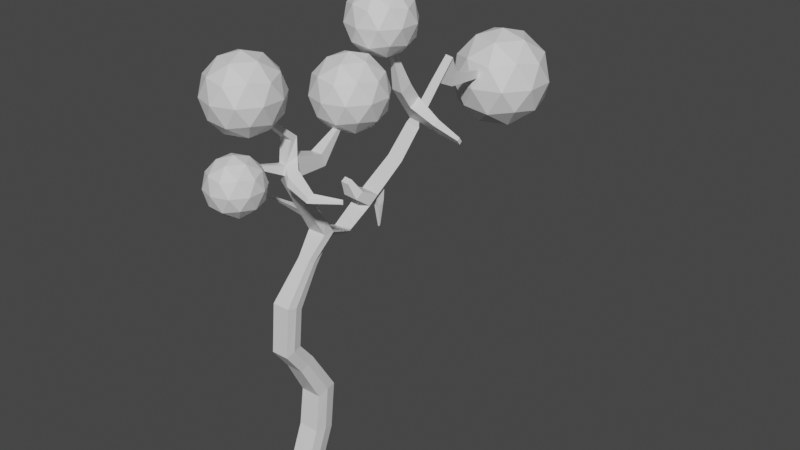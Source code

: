 # Source: tree1.blend  (saved by Blender 2.80.75; exported with 4.5.12 LTS)
import bpy
from mathutils import Matrix  # noqa: F401  (used for matrix-valued properties, if any)

bpy.ops.wm.read_factory_settings(use_empty=True)
scene = bpy.context.scene
scene.name = 'Scene'

# ---- collections
col_collection = bpy.data.collections.new('Collection'); scene.collection.children.link(col_collection)

# ---- materials (node trees are filled in below, after node groups)
mat_material = bpy.data.materials.new('Material')
mat_material.alpha_threshold = 0.0
mat_material.use_transparent_shadow = False
mat_material.line_color = (0.0, 0.0, 0.0, 1.0)
mat_material_001 = bpy.data.materials.new('Material.001')
mat_material_001.use_transparent_shadow = False

# ---- material node trees
mat_material.use_nodes = True; mat_material.node_tree.nodes.clear()
_N = mat_material.node_tree.nodes; _L = mat_material.node_tree.links
n0 = _N.new('ShaderNodeOutputMaterial'); n0.name = 'Material Output'; n0.location = (300, 300)
n1 = _N.new('ShaderNodeBsdfPrincipled'); n1.name = 'Principled BSDF'; n1.location = (10, 300)
n1.distribution = 'GGX'
n1.subsurface_method = 'BURLEY'
n1.inputs[2].default_value = 0.4
n1.inputs[3].default_value = 1.45
n1.inputs[27].default_value = (0.0, 0.0, 0.0, 1.0)
n1.inputs[28].default_value = 1.0
_L.new(n1.outputs[0], n0.inputs[0])
n0.is_active_output = True
mat_material_001.use_nodes = True; mat_material_001.node_tree.nodes.clear()
_N = mat_material_001.node_tree.nodes; _L = mat_material_001.node_tree.links
n0 = _N.new('ShaderNodeOutputMaterial'); n0.name = 'Material Output'; n0.location = (300, 300)
n1 = _N.new('ShaderNodeBsdfPrincipled'); n1.name = 'Principled BSDF'; n1.location = (10, 300)
n1.distribution = 'GGX'
n1.subsurface_method = 'BURLEY'
n1.inputs[3].default_value = 1.45
n1.inputs[27].default_value = (0.0, 0.0, 0.0, 1.0)
n1.inputs[28].default_value = 1.0
_L.new(n1.outputs[0], n0.inputs[0])
n0.is_active_output = True

# ---- world
world_world = bpy.data.worlds.new('World'); scene.world = world_world
world_world.use_nodes = True; world_world.node_tree.nodes.clear()
_N = world_world.node_tree.nodes; _L = world_world.node_tree.links
n0 = _N.new('ShaderNodeOutputWorld'); n0.name = 'World Output'; n0.location = (300, 300)
n1 = _N.new('ShaderNodeBackground'); n1.name = 'Background'; n1.location = (10, 300)
n1.inputs[0].default_value = (0.05088, 0.05088, 0.05088, 1.0)
_L.new(n1.outputs[0], n0.inputs[0])
n0.is_active_output = True
world_world.color = (0.05088, 0.05088, 0.05088)
world_world.use_sun_shadow = False
world_world.sun_shadow_jitter_overblur = 0.0

# ---- meshes
me_icosphere_001 = bpy.data.meshes.new('Icosphere.001')
me_icosphere_001.from_pydata([(0.0, 0.0, -1.0), (0.7236, -0.5257, -0.4472), (-0.2764, -0.8506, -0.4472), (-0.8944, 0.0, -0.4472), (-0.2764, 0.8506, -0.4472), (0.7236, 0.5257, -0.4472), (0.2764, -0.8506, 0.4472), (-0.7236, -0.5257, 0.4472), (-0.7236, 0.5257, 0.4472), (0.2764, 0.8506, 0.4472), (0.8944, 0.0, 0.4472), (0.0, 0.0, 1.0), (-0.1625, -0.5, -0.8507), (0.4253, -0.309, -0.8507), (0.2629, -0.809, -0.5257), (0.8506, 0.0, -0.5257), (0.4253, 0.309, -0.8507), (-0.5257, 0.0, -0.8507), (-0.6882, -0.5, -0.5257), (-0.1625, 0.5, -0.8507), (-0.6882, 0.5, -0.5257), (0.2629, 0.809, -0.5257), (0.9511, -0.309, 0.0), (0.9511, 0.309, 0.0), (0.0, -1.0, 0.0), (0.5878, -0.809, 0.0), (-0.9511, -0.309, 0.0), (-0.5878, -0.809, 0.0), (-0.5878, 0.809, 0.0), (-0.9511, 0.309, 0.0), (0.5878, 0.809, 0.0), (0.0, 1.0, 0.0), (0.6882, -0.5, 0.5257), (-0.2629, -0.809, 0.5257), (-0.8506, 0.0, 0.5257), (-0.2629, 0.809, 0.5257), (0.6882, 0.5, 0.5257), (0.1625, -0.5, 0.8507), (0.5257, 0.0, 0.8507), (-0.4253, -0.309, 0.8507), (-0.4253, 0.309, 0.8507), (0.1625, 0.5, 0.8507), (0.4517, -3.307, -12.24), (0.4517, -3.298, -12.8), (0.4517, -3.914, -12.12), (0.4517, -3.916, -12.8), (-0.1659, -3.307, -12.24), (-0.1659, -3.298, -12.8), (-0.1659, -3.914, -12.12), (-0.1659, -3.916, -12.8), (-0.2073, -3.606, -12.83), (0.5054, -3.601, -12.13), (-0.2195, -3.601, -12.13), (0.5177, -3.606, -12.83), (0.4517, -3.413, -10.85), (-0.1659, -3.413, -10.85), (0.5054, -3.1, -10.87), (-0.2195, -3.1, -10.87), (-0.1659, -2.814, -11.0), (0.4517, -2.814, -11.0), (0.4517, -3.264, -9.755), (-0.1659, -3.264, -9.755), (0.5054, -2.972, -9.641), (-0.2195, -2.972, -9.641), (-0.1659, -2.659, -9.632), (0.4517, -2.659, -9.632), (0.4026, -3.827, -8.68), (-0.1168, -3.827, -8.68), (0.4478, -3.635, -8.499), (-0.1619, -3.635, -8.499), (-0.1168, -3.393, -8.395), (0.4026, -3.393, -8.395), (0.4026, -4.332, -7.989), (-0.1168, -4.332, -7.989), (0.4478, -4.094, -7.876), (-0.1619, -4.094, -7.876), (-0.1168, -3.831, -7.849), (0.4026, -3.831, -7.849), (0.4026, -4.204, -6.568), (-0.1168, -4.204, -6.568), (0.4478, -3.947, -6.625), (-0.1619, -3.947, -6.625), (-0.1168, -3.724, -6.766), (0.4026, -3.724, -6.766), (0.3266, -3.314, -5.567), (-0.04071, -3.314, -5.567), (0.3585, -3.154, -5.661), (-0.07262, -3.154, -5.661), (-0.04071, -3.034, -5.804), (0.3266, -3.034, -5.804), (0.4199, -2.79, -4.972), (-0.1341, -2.79, -4.972), (0.4681, -2.508, -4.972), (-0.1822, -2.509, -4.972), (-0.01406, -2.482, -5.138), (0.2999, -2.482, -5.138), (0.2792, -3.965, -2.925), (0.004406, -3.961, -2.924), (0.4681, -3.713, -3.004), (-0.1822, -3.713, -3.004), (0.323, -3.734, -2.049), (-0.03719, -3.734, -2.049), (0.3543, -3.561, -1.991), (-0.06848, -3.561, -1.991), (0.2435, -4.622, -1.221), (0.04233, -4.622, -1.221), (0.261, -4.554, -1.145), (0.02485, -4.554, -1.145), (-0.2208, -1.717, -5.298), (-0.08361, -1.666, -5.428), (0.1743, -1.674, -5.433), (0.3133, -1.735, -5.31), (-0.1721, 0.4361, -3.968), (-0.03776, 0.534, -4.059), (0.2103, 0.5143, -4.081), (0.3417, 0.3952, -4.015), (0.1474, 2.551, -1.549), (0.2186, 2.615, -1.588), (0.347, 2.603, -1.604), (0.4132, 2.527, -1.585), (0.03068, -3.879, -2.681), (-0.1253, -3.63, -2.498), (0.2574, -3.883, -2.682), (0.4112, -3.63, -2.498), (0.07554, -4.762, -2.526), (-0.01036, -4.759, -2.526), (-0.001342, -4.727, -2.452), (0.06953, -4.73, -2.452), (-0.07348, -2.619, -3.102), (0.3593, -2.619, -3.102), (-0.03563, -2.699, -2.771), (0.3215, -2.699, -2.771), (0.105, -1.668, -2.211), (0.1809, -1.668, -2.211), (0.1116, -1.705, -2.163), (0.1742, -1.705, -2.163), (0.3485, 1.459, -2.818), (0.01668, 1.49, -2.786), (0.1043, 1.539, -2.82), (0.2645, 1.526, -2.837), (0.3809, 1.986, -2.194), (0.1615, 2.07, -2.197), (0.08205, 2.011, -2.159), (0.3057, 2.057, -2.214), (-0.241, -0.9268, -4.815), (-0.08527, -0.8447, -4.944), (0.3608, -0.9588, -4.846), (0.2053, -0.8601, -4.959), (0.08117, -3.298, -12.8), (0.08117, -3.914, -12.12), (0.08117, -3.916, -12.8), (0.08117, -3.307, -12.24), (0.08272, -3.606, -12.83), (0.08117, -3.413, -10.85), (0.08117, -2.814, -11.0), (0.08117, -3.264, -9.755), (0.08117, -2.659, -9.632), (0.09098, -3.827, -8.68), (0.09098, -3.393, -8.395), (0.09098, -4.332, -7.989), (0.09098, -3.831, -7.849), (0.09098, -4.204, -6.568), (0.09098, -3.724, -6.766), (0.1062, -3.314, -5.567), (0.1062, -3.034, -5.804), (0.08753, -2.79, -4.972), (0.1115, -2.482, -5.138), (0.07789, -2.509, -4.972), (0.1143, -3.963, -2.925), (0.0779, -3.713, -3.004), (0.1069, -3.734, -2.049), (0.1006, -3.561, -1.991), (0.1228, -4.622, -1.221), (0.1193, -4.554, -1.145), (0.01954, -1.669, -5.43), (-0.007127, -1.724, -5.303), (0.06147, 0.5262, -4.068), (0.03342, 0.4198, -3.987), (0.27, 2.61, -1.594), (0.2537, 2.541, -1.563), (0.08927, -3.63, -2.498), (0.1214, -3.881, -2.681), (0.024, -4.76, -2.526), (0.02701, -4.728, -2.452), (0.09965, -2.619, -3.102), (0.1072, -2.699, -2.771), (0.1353, -1.668, -2.211), (0.1367, -1.705, -2.163), (0.1684, 1.534, -2.827), (0.1494, 1.478, -2.799), (0.2192, 2.065, -2.204), (0.2016, 2.001, -2.173), (0.03096, -0.8509, -4.95), (-0.000291, -0.9396, -4.827), (0.2618, 2.87, -2.125), (0.3003, 2.868, -2.131), (0.2076, 2.694, -2.49), (0.2361, 2.871, -2.121), (0.2797, 2.69, -2.5), (0.2364, 2.692, -2.494), (0.2845, 3.986, -2.368), (0.3049, 3.986, -2.372), (0.2558, 3.953, -2.58), (0.271, 3.986, -2.366), (0.294, 3.953, -2.586), (0.2711, 3.953, -2.582), (-0.08767, 1.133, -3.181), (0.2636, 1.207, -3.282), (0.3835, 1.094, -3.228), (0.03607, 1.225, -3.26), (0.1008, 1.117, -3.2), (0.1271, 1.218, -3.269), (0.3323, 1.155, -3.091), (0.07571, 1.272, -3.129), (0.1233, 1.175, -3.071), (0.143, 1.266, -3.136), (-0.016, 1.188, -3.058), (0.2439, 1.258, -3.147), (0.3323, 0.4031, -2.042), (0.3485, 0.7666, -1.858), (0.1494, 0.7899, -1.844), (0.01668, 0.8053, -1.834), (0.1233, 0.427, -2.028), (-0.016, 0.4428, -2.019), (0.2123, 0.176, -0.8889), (0.2173, 0.2949, -0.8493), (0.1561, 0.3025, -0.8461), (0.1153, 0.3077, -0.844), (0.1481, 0.1839, -0.8858), (0.1052, 0.1891, -0.8837), (0.186, 5.233, -4.391), (1.262, 4.451, -3.569), (-0.2251, 3.968, -3.569), (-1.144, 5.233, -3.569), (-0.2251, 6.498, -3.569), (1.262, 6.015, -3.569), (0.4863, 3.954, -2.289), (-0.8901, 4.451, -2.239), (-0.8901, 6.015, -2.239), (0.597, 6.498, -2.239), (1.516, 5.233, -2.239), (0.186, 5.233, -1.417), (-0.05562, 4.49, -4.169), (0.8185, 4.774, -4.169), (0.5769, 4.03, -3.686), (1.451, 5.233, -3.686), (0.8185, 5.693, -4.169), (-0.5958, 5.233, -4.169), (-0.8374, 4.49, -3.686), (-0.05562, 5.977, -4.169), (-0.8374, 5.977, -3.686), (0.5769, 6.436, -3.686), (1.6, 4.774, -2.904), (1.6, 5.693, -2.904), (0.1927, 3.795, -2.764), (1.06, 4.03, -2.904), (-1.228, 4.774, -2.904), (-0.6881, 4.03, -2.904), (-0.6881, 6.436, -2.904), (-1.228, 5.693, -2.904), (1.06, 6.436, -2.904), (0.186, 6.72, -2.904), (1.209, 4.49, -2.123), (-0.08656, 3.998, -2.206), (-1.079, 5.233, -2.123), (-0.2049, 6.436, -2.123), (1.209, 5.977, -2.123), (0.4275, 4.49, -1.639), (0.9678, 5.233, -1.639), (-0.4465, 4.774, -1.639), (-0.4465, 5.693, -1.639), (0.4275, 5.977, -1.639), (0.597, 3.968, -2.239), (0.186, 3.746, -2.904), (-0.2049, 4.03, -2.123), (0.04718, -5.34, -3.55), (0.6138, -5.752, -3.117), (-0.1692, -6.007, -3.117), (-0.6532, -5.34, -3.117), (-0.1692, -4.674, -3.117), (0.6138, -4.929, -3.117), (0.2636, -6.007, -2.417), (-0.5194, -5.752, -2.417), (-0.5194, -4.929, -2.417), (0.2636, -4.674, -2.417), (0.7475, -5.34, -2.417), (0.04718, -5.34, -1.984), (-0.08003, -5.732, -3.433), (0.3802, -5.582, -3.433), (0.253, -5.974, -3.179), (0.7133, -5.34, -3.179), (0.3802, -5.099, -3.433), (-0.3645, -5.34, -3.433), (-0.4917, -5.732, -3.179), (-0.08003, -4.949, -3.433), (-0.4917, -4.949, -3.179), (0.253, -4.707, -3.179), (0.7919, -5.582, -2.767), (0.7919, -5.099, -2.767), (0.04718, -6.124, -2.767), (0.5074, -5.974, -2.767), (-0.6975, -5.582, -2.767), (-0.4131, -5.974, -2.767), (-0.4131, -4.707, -2.767), (-0.6975, -5.099, -2.767), (0.5074, -4.707, -2.767), (0.04718, -4.557, -2.767), (0.5861, -5.732, -2.355), (-0.1587, -5.974, -2.355), (-0.6189, -5.34, -2.355), (-0.1587, -4.707, -2.355), (0.5861, -4.949, -2.355), (0.1744, -5.732, -2.101), (0.4588, -5.34, -2.101), (-0.2859, -5.582, -2.101), (-0.2859, -5.099, -2.101), (0.1744, -4.949, -2.101), (0.05191, -1.309, -2.663), (0.8323, -1.876, -2.066), (-0.2462, -2.227, -2.066), (-0.9127, -1.309, -2.066), (-0.2462, -0.392, -2.066), (0.8323, -0.7424, -2.066), (0.35, -2.227, -1.102), (-0.7285, -1.876, -1.102), (-0.7285, -0.7424, -1.102), (0.35, -0.392, -1.102), (1.017, -1.309, -1.102), (0.05191, -1.309, -0.5057), (-0.1233, -1.849, -2.502), (0.5106, -1.643, -2.502), (0.3354, -2.182, -2.151), (0.9693, -1.309, -2.151), (0.5106, -0.9761, -2.502), (-0.5151, -1.309, -2.502), (-0.6903, -1.849, -2.151), (-0.1233, -0.7701, -2.502), (-0.6903, -0.7701, -2.151), (0.3354, -0.4369, -2.151), (1.078, -1.643, -1.584), (1.078, -0.9761, -1.584), (0.05191, -2.388, -1.584), (0.6858, -2.182, -1.584), (-0.9738, -1.643, -1.584), (-0.582, -2.182, -1.584), (-0.582, -0.4369, -1.584), (-0.9738, -0.9761, -1.584), (0.6858, -0.4369, -1.584), (0.05191, -0.2309, -1.584), (0.7941, -1.849, -1.017), (-0.2316, -2.182, -1.017), (-0.8655, -1.309, -1.017), (-0.2316, -0.4369, -1.017), (0.7941, -0.7701, -1.017), (0.2271, -1.849, -0.6668), (0.6189, -1.309, -0.6668), (-0.4068, -1.643, -0.6668), (-0.4068, -0.9761, -0.6668), (0.2271, -0.7701, -0.6668), (0.02072, -4.869, -1.656), (0.7723, -5.415, -1.082), (-0.2663, -5.753, -1.082), (-0.9083, -4.869, -1.082), (-0.2663, -3.985, -1.082), (0.7723, -4.323, -1.082), (0.3078, -5.753, -0.1529), (-0.7309, -5.415, -0.1529), (-0.7309, -4.323, -0.1529), (0.3078, -3.985, -0.1529), (0.9497, -4.869, -0.1529), (0.02072, -4.869, 0.4212), (-0.148, -5.388, -1.501), (0.4625, -5.19, -1.501), (0.2938, -5.709, -1.163), (0.9042, -4.869, -1.163), (0.4625, -4.548, -1.501), (-0.5253, -4.869, -1.501), (-0.6941, -5.388, -1.163), (-0.148, -4.35, -1.501), (-0.6941, -4.35, -1.163), (0.2938, -4.029, -1.163), (1.009, -5.19, -0.6174), (1.009, -4.548, -0.6174), (0.02072, -5.908, -0.6174), (0.6312, -5.709, -0.6174), (-0.9671, -5.19, -0.6174), (-0.5898, -5.709, -0.6174), (-0.5898, -4.029, -0.6174), (-0.9671, -4.548, -0.6174), (0.6312, -4.029, -0.6174), (0.02072, -3.83, -0.6174), (0.7355, -5.388, -0.07137), (-0.2523, -5.709, -0.07137), (-0.8628, -4.869, -0.07137), (-0.2523, -4.029, -0.07137), (0.7355, -4.35, -0.07137), (0.1895, -5.388, 0.2661), (0.5668, -4.869, 0.2661), (-0.421, -5.19, 0.2661), (-0.421, -4.548, 0.2661), (0.1895, -4.35, 0.2661), (0.1494, 1.134, -2.321), (0.3485, 1.113, -2.338), (0.3323, 0.7792, -2.566), (0.1233, 0.8009, -2.55), (-0.016, 0.8153, -2.539), (0.01668, 1.148, -2.31), (1.155, 0.982, -3.176), (1.165, 1.154, -3.022), (1.165, 0.9578, -2.75), (1.155, 0.7689, -2.879), (2.011, 0.7805, -3.189), (2.015, 0.862, -3.115), (2.015, 0.769, -2.986), (2.011, 0.6794, -3.048), (0.4681, -3.111, -3.988), (0.3496, -3.378, -3.949), (-0.1822, -3.111, -3.988), (-0.06484, -3.375, -3.948), (0.1009, -3.376, -3.948), (0.07789, -3.111, -3.988), (0.3848, -3.084, -4.46), (-0.09946, -3.083, -4.46), (0.4681, -2.809, -4.48), (-0.1822, -2.81, -4.48), (0.09423, -3.083, -4.46), (0.07789, -2.81, -4.48), (0.4681, -2.96, -4.234), (-0.1822, -2.96, -4.234), (0.09758, -3.23, -4.204), (0.07789, -2.96, -4.234), (0.3672, -3.231, -4.204), (-0.08215, -3.229, -4.204), (-0.8202, -3.099, -4.265), (-0.8282, -3.031, -4.384), (-0.8665, -2.904, -4.393), (-0.8665, -2.974, -4.279), (-1.296, -3.176, -4.209), (-1.302, -3.125, -4.297), (-1.33, -3.031, -4.304), (-1.33, -3.083, -4.219), (-0.2065, -0.2454, -4.391), (0.3512, -0.2818, -4.43), (-0.06152, -0.1553, -4.501), (0.2078, -0.1729, -4.52), (0.04622, -0.1624, -4.509), (0.01657, -0.2599, -4.407), (-0.07339, -0.5, -4.722), (0.2066, -0.5165, -4.739), (-0.2238, -0.5861, -4.603), (0.356, -0.6203, -4.638), (0.03859, -0.5066, -4.729), (0.008137, -0.5998, -4.617), (0.1501, -0.462, -5.086), (0.1547, -0.2565, -4.954), (0.2511, -0.2628, -4.961), (0.09039, -0.2523, -4.95), (0.0833, -0.4581, -5.082), (0.2504, -0.4679, -5.092), (0.2261, -0.4594, -5.688), (0.2271, -0.414, -5.659), (0.2484, -0.4154, -5.661), (0.2129, -0.4131, -5.658), (0.2113, -0.4586, -5.687), (0.2483, -0.4607, -5.689), (0.01804, -1.39, -4.513), (-0.1629, -1.38, -4.504), (0.2894, -1.404, -4.527), (-0.1499, -1.124, -4.345), (0.2859, -1.15, -4.371), (0.02437, -1.134, -4.355), (-0.07531, -1.478, -4.097), (-0.1764, -1.473, -4.092), (0.07634, -1.486, -4.105), (-0.1692, -1.33, -4.003), (0.07434, -1.344, -4.018), (-0.07177, -1.335, -4.009), (0.6734, -3.897, -3.168), (0.5076, -4.119, -3.099), (0.6235, -3.825, -2.724), (0.4884, -4.047, -2.885), (1.384, -4.124, -3.291), (1.289, -4.252, -3.251), (1.356, -4.083, -3.037), (1.278, -4.21, -3.129), (2.061, -3.826, -3.204), (2.017, -3.885, -3.185), (2.048, -3.807, -3.086), (2.012, -3.866, -3.129)], [], [(0, 13, 12), (1, 13, 15), (0, 12, 17), (0, 17, 19), (0, 19, 16), (1, 15, 22), (2, 14, 24), (3, 18, 26), (4, 20, 28), (5, 21, 30), (1, 22, 25), (2, 24, 27), (3, 26, 29), (4, 28, 31), (5, 30, 23), (6, 32, 37), (7, 33, 39), (8, 34, 40), (9, 35, 41), (10, 36, 38), (38, 41, 11), (38, 36, 41), (36, 9, 41), (41, 40, 11), (41, 35, 40), (35, 8, 40), (40, 39, 11), (40, 34, 39), (34, 7, 39), (39, 37, 11), (39, 33, 37), (33, 6, 37), (37, 38, 11), (37, 32, 38), (32, 10, 38), (23, 36, 10), (23, 30, 36), (30, 9, 36), (31, 35, 9), (31, 28, 35), (28, 8, 35), (29, 34, 8), (29, 26, 34), (26, 7, 34), (27, 33, 7), (27, 24, 33), (24, 6, 33), (25, 32, 6), (25, 22, 32), (22, 10, 32), (30, 31, 9), (30, 21, 31), (21, 4, 31), (28, 29, 8), (28, 20, 29), (20, 3, 29), (26, 27, 7), (26, 18, 27), (18, 2, 27), (24, 25, 6), (24, 14, 25), (14, 1, 25), (22, 23, 10), (22, 15, 23), (15, 5, 23), (16, 21, 5), (16, 19, 21), (19, 4, 21), (19, 20, 4), (19, 17, 20), (17, 3, 20), (17, 18, 3), (17, 12, 18), (12, 2, 18), (15, 16, 5), (15, 13, 16), (13, 0, 16), (12, 14, 2), (12, 13, 14), (13, 1, 14), (52, 48, 55, 57), (150, 149, 48, 49), (50, 52, 46, 47), (152, 53, 45, 150), (53, 51, 44, 45), (148, 151, 42, 43), (43, 42, 51, 53), (148, 43, 53, 152), (49, 48, 52, 50), (44, 51, 56, 54), (154, 58, 64, 156), (57, 55, 61, 63), (151, 46, 58, 154), (149, 44, 54, 153), (51, 42, 59, 56), (46, 52, 57, 58), (64, 63, 69, 70), (62, 65, 71, 68), (54, 56, 62, 60), (56, 59, 65, 62), (58, 57, 63, 64), (153, 54, 60, 155), (158, 70, 76, 160), (69, 67, 73, 75), (155, 60, 66, 157), (63, 61, 67, 69), (156, 64, 70, 158), (60, 62, 68, 66), (76, 75, 81, 82), (74, 77, 83, 80), (66, 68, 74, 72), (68, 71, 77, 74), (70, 69, 75, 76), (157, 66, 72, 159), (162, 82, 88, 164), (81, 79, 85, 87), (159, 72, 78, 161), (75, 73, 79, 81), (160, 76, 82, 162), (72, 74, 80, 78), (88, 87, 93, 94), (86, 89, 95, 92), (78, 80, 86, 84), (80, 83, 89, 86), (82, 81, 87, 88), (161, 78, 84, 163), (416, 415, 98, 96), (166, 94, 109, 174), (163, 84, 90, 165), (87, 85, 91, 93), (164, 88, 94, 166), (84, 86, 92, 90), (121, 120, 101, 103), (420, 417, 99, 169), (419, 416, 96, 168), (417, 418, 97, 99), (171, 103, 107, 173), (181, 122, 100, 170), (180, 121, 103, 171), (122, 123, 102, 100), (173, 107, 105, 172), (100, 102, 106, 104), (103, 101, 105, 107), (170, 100, 104, 172), (443, 441, 112, 113), (167, 92, 111, 175), (92, 95, 110, 111), (94, 93, 108, 109), (191, 140, 119, 179), (446, 442, 115, 177), (445, 443, 113, 176), (442, 444, 114, 115), (178, 117, 116, 179), (117, 178, 194, 197), (140, 143, 118, 119), (141, 142, 116, 117), (96, 98, 477, 478), (99, 121, 130, 128), (168, 96, 124, 182), (99, 97, 120, 121), (182, 124, 127, 183), (181, 120, 126, 183), (96, 122, 127, 124), (120, 97, 125, 126), (131, 129, 133, 135), (180, 123, 131, 185), (169, 99, 128, 184), (123, 98, 129, 131), (186, 132, 134, 187), (184, 128, 132, 186), (185, 131, 135, 187), (128, 130, 134, 132), (213, 216, 137, 138), (212, 217, 139, 136), (215, 213, 138, 188), (404, 403, 218, 222), (138, 137, 142, 141), (136, 139, 143, 140), (188, 138, 141, 190), (189, 136, 140, 191), (111, 110, 147, 146), (174, 109, 145, 192), (175, 111, 146, 193), (109, 108, 144, 145), (108, 175, 193, 144), (110, 174, 192, 147), (137, 189, 191, 142), (139, 188, 190, 143), (402, 401, 220, 219), (217, 215, 188, 139), (130, 185, 187, 134), (129, 184, 186, 133), (133, 186, 187, 135), (98, 169, 184, 129), (121, 180, 185, 130), (122, 181, 183, 127), (125, 182, 183, 126), (97, 168, 182, 125), (143, 190, 199, 198), (118, 178, 179, 119), (444, 445, 176, 114), (441, 446, 177, 112), (142, 191, 179, 116), (93, 167, 175, 108), (101, 170, 172, 105), (106, 173, 172, 104), (123, 180, 171, 102), (120, 181, 170, 101), (102, 171, 173, 106), (418, 419, 168, 97), (415, 420, 169, 98), (89, 164, 166, 95), (85, 163, 165, 91), (95, 166, 174, 110), (79, 161, 163, 85), (77, 160, 162, 83), (73, 159, 161, 79), (83, 162, 164, 89), (67, 157, 159, 73), (65, 156, 158, 71), (61, 155, 157, 67), (71, 158, 160, 77), (55, 153, 155, 61), (48, 149, 153, 55), (42, 151, 154, 59), (59, 154, 156, 65), (47, 148, 152, 50), (47, 46, 151, 148), (50, 152, 150, 49), (45, 44, 149, 150), (195, 198, 204, 201), (197, 194, 200, 203), (141, 117, 197, 196), (190, 141, 196, 199), (118, 143, 198, 195), (178, 118, 195, 194), (205, 202, 203, 200), (204, 205, 200, 201), (194, 195, 201, 200), (199, 196, 202, 205), (198, 199, 205, 204), (196, 197, 203, 202), (114, 176, 211, 207), (112, 177, 210, 206), (177, 115, 208, 210), (176, 113, 209, 211), (115, 114, 207, 208), (113, 112, 206, 209), (207, 211, 215, 217), (206, 210, 214, 216), (210, 208, 212, 214), (211, 209, 213, 215), (208, 207, 217, 212), (209, 206, 216, 213), (219, 220, 226, 225), (221, 223, 229, 227), (406, 405, 223, 221), (403, 402, 219, 218), (401, 406, 221, 220), (405, 404, 222, 223), (228, 224, 225, 226), (229, 228, 226, 227), (218, 219, 225, 224), (223, 222, 228, 229), (220, 221, 227, 226), (222, 218, 224, 228), (230, 243, 242), (231, 243, 245), (230, 242, 247), (230, 247, 249), (230, 249, 246), (231, 245, 252), (232, 244, 273), (233, 248, 256), (234, 250, 258), (235, 251, 260), (231, 252, 255), (232, 273, 257), (233, 256, 259), (234, 258, 261), (235, 260, 253), (272, 262, 267), (237, 274, 269), (238, 264, 270), (239, 265, 271), (240, 266, 268), (268, 271, 241), (268, 266, 271), (266, 239, 271), (271, 270, 241), (271, 265, 270), (265, 238, 270), (270, 269, 241), (270, 264, 269), (264, 237, 269), (269, 267, 241), (269, 274, 267), (274, 272, 267), (267, 268, 241), (267, 262, 268), (262, 240, 268), (253, 266, 240), (253, 260, 266), (260, 239, 266), (261, 265, 239), (261, 258, 265), (258, 238, 265), (259, 264, 238), (259, 256, 264), (256, 237, 264), (257, 274, 237), (257, 273, 274), (254, 236, 263), (255, 262, 272), (255, 252, 262), (252, 240, 262), (260, 261, 239), (260, 251, 261), (251, 234, 261), (258, 259, 238), (258, 250, 259), (250, 233, 259), (256, 257, 237), (256, 248, 257), (248, 232, 257), (273, 255, 272), (273, 244, 255), (244, 231, 255), (252, 253, 240), (252, 245, 253), (245, 235, 253), (246, 251, 235), (246, 249, 251), (249, 234, 251), (249, 250, 234), (249, 247, 250), (247, 233, 250), (247, 248, 233), (247, 242, 248), (242, 232, 248), (245, 246, 235), (245, 243, 246), (243, 230, 246), (242, 244, 232), (242, 243, 244), (243, 231, 244), (236, 254, 273, 272), (263, 236, 272, 274), (254, 263, 274, 273), (275, 288, 287), (276, 288, 290), (275, 287, 292), (275, 292, 294), (275, 294, 291), (276, 290, 297), (277, 289, 299), (278, 293, 301), (279, 295, 303), (280, 296, 305), (276, 297, 300), (277, 299, 302), (278, 301, 304), (279, 303, 306), (280, 305, 298), (281, 307, 312), (282, 308, 314), (283, 309, 315), (284, 310, 316), (285, 311, 313), (313, 316, 286), (313, 311, 316), (311, 284, 316), (316, 315, 286), (316, 310, 315), (310, 283, 315), (315, 314, 286), (315, 309, 314), (309, 282, 314), (314, 312, 286), (314, 308, 312), (308, 281, 312), (312, 313, 286), (312, 307, 313), (307, 285, 313), (298, 311, 285), (298, 305, 311), (305, 284, 311), (306, 310, 284), (306, 303, 310), (303, 283, 310), (304, 309, 283), (304, 301, 309), (301, 282, 309), (302, 308, 282), (302, 299, 308), (299, 281, 308), (300, 307, 281), (300, 297, 307), (297, 285, 307), (305, 306, 284), (305, 296, 306), (296, 279, 306), (303, 304, 283), (303, 295, 304), (295, 278, 304), (301, 302, 282), (301, 293, 302), (293, 277, 302), (299, 300, 281), (299, 289, 300), (289, 276, 300), (297, 298, 285), (297, 290, 298), (290, 280, 298), (291, 296, 280), (291, 294, 296), (294, 279, 296), (294, 295, 279), (294, 292, 295), (292, 278, 295), (292, 293, 278), (292, 287, 293), (287, 277, 293), (290, 291, 280), (290, 288, 291), (288, 275, 291), (287, 289, 277), (287, 288, 289), (288, 276, 289), (317, 330, 329), (318, 330, 332), (317, 329, 334), (317, 334, 336), (317, 336, 333), (318, 332, 339), (319, 331, 341), (320, 335, 343), (321, 337, 345), (322, 338, 347), (318, 339, 342), (319, 341, 344), (320, 343, 346), (321, 345, 348), (322, 347, 340), (323, 349, 354), (324, 350, 356), (325, 351, 357), (326, 352, 358), (327, 353, 355), (355, 358, 328), (355, 353, 358), (353, 326, 358), (358, 357, 328), (358, 352, 357), (352, 325, 357), (357, 356, 328), (357, 351, 356), (351, 324, 356), (356, 354, 328), (356, 350, 354), (350, 323, 354), (354, 355, 328), (354, 349, 355), (349, 327, 355), (340, 353, 327), (340, 347, 353), (347, 326, 353), (348, 352, 326), (348, 345, 352), (345, 325, 352), (346, 351, 325), (346, 343, 351), (343, 324, 351), (344, 350, 324), (344, 341, 350), (341, 323, 350), (342, 349, 323), (342, 339, 349), (339, 327, 349), (347, 348, 326), (347, 338, 348), (338, 321, 348), (345, 346, 325), (345, 337, 346), (337, 320, 346), (343, 344, 324), (343, 335, 344), (335, 319, 344), (341, 342, 323), (341, 331, 342), (331, 318, 342), (339, 340, 327), (339, 332, 340), (332, 322, 340), (333, 338, 322), (333, 336, 338), (336, 321, 338), (336, 337, 321), (336, 334, 337), (334, 320, 337), (334, 335, 320), (334, 329, 335), (329, 319, 335), (332, 333, 322), (332, 330, 333), (330, 317, 333), (329, 331, 319), (329, 330, 331), (330, 318, 331), (359, 372, 371), (360, 372, 374), (359, 371, 376), (359, 376, 378), (359, 378, 375), (360, 374, 381), (361, 373, 383), (362, 377, 385), (363, 379, 387), (364, 380, 389), (360, 381, 384), (361, 383, 386), (362, 385, 388), (363, 387, 390), (364, 389, 382), (365, 391, 396), (366, 392, 398), (367, 393, 399), (368, 394, 400), (369, 395, 397), (397, 400, 370), (397, 395, 400), (395, 368, 400), (400, 399, 370), (400, 394, 399), (394, 367, 399), (399, 398, 370), (399, 393, 398), (393, 366, 398), (398, 396, 370), (398, 392, 396), (392, 365, 396), (396, 397, 370), (396, 391, 397), (391, 369, 397), (382, 395, 369), (382, 389, 395), (389, 368, 395), (390, 394, 368), (390, 387, 394), (387, 367, 394), (388, 393, 367), (388, 385, 393), (385, 366, 393), (386, 392, 366), (386, 383, 392), (383, 365, 392), (384, 391, 365), (384, 381, 391), (381, 369, 391), (389, 390, 368), (389, 380, 390), (380, 363, 390), (387, 388, 367), (387, 379, 388), (379, 362, 388), (385, 386, 366), (385, 377, 386), (377, 361, 386), (383, 384, 365), (383, 373, 384), (373, 360, 384), (381, 382, 369), (381, 374, 382), (374, 364, 382), (375, 380, 364), (375, 378, 380), (378, 363, 380), (378, 379, 363), (378, 376, 379), (376, 362, 379), (376, 377, 362), (376, 371, 377), (371, 361, 377), (374, 375, 364), (374, 372, 375), (372, 359, 375), (371, 373, 361), (371, 372, 373), (372, 360, 373), (216, 214, 404, 405), (189, 137, 406, 401), (136, 402, 409, 408), (137, 216, 405, 406), (136, 189, 401, 402), (214, 212, 403, 404), (410, 407, 411, 414), (212, 136, 408, 407), (402, 403, 410, 409), (403, 212, 407, 410), (411, 412, 413, 414), (407, 408, 412, 411), (409, 410, 414, 413), (408, 409, 413, 412), (427, 430, 420, 415), (432, 429, 419, 418), (428, 432, 418, 417), (429, 431, 416, 419), (430, 428, 417, 420), (431, 427, 415, 416), (90, 92, 423, 421), (167, 93, 424, 426), (165, 90, 421, 425), (93, 91, 422, 424), (91, 165, 425, 422), (92, 167, 426, 423), (421, 423, 427, 431), (426, 424, 428, 430), (425, 421, 431, 429), (424, 422, 434, 435), (422, 425, 429, 432), (423, 426, 430, 427), (433, 436, 440, 437), (422, 432, 433, 434), (432, 428, 436, 433), (428, 424, 435, 436), (439, 438, 437, 440), (435, 434, 438, 439), (436, 435, 439, 440), (434, 433, 437, 438), (449, 452, 446, 441), (444, 448, 458, 455), (450, 448, 444, 442), (447, 443, 456, 457), (452, 450, 442, 446), (447, 449, 441, 443), (145, 144, 449, 447), (452, 449, 468, 470), (192, 145, 447, 451), (146, 147, 448, 450), (147, 192, 451, 448), (449, 144, 466, 468), (458, 453, 459, 464), (454, 455, 461, 460), (448, 451, 453, 458), (451, 447, 457, 453), (443, 445, 454, 456), (445, 444, 455, 454), (464, 459, 460, 461), (459, 463, 462, 460), (455, 458, 464, 461), (456, 454, 460, 462), (453, 457, 463, 459), (457, 456, 462, 463), (468, 466, 472, 474), (470, 468, 474, 476), (450, 452, 470, 469), (193, 146, 467, 465), (146, 450, 469, 467), (144, 193, 465, 466), (471, 473, 475, 476), (472, 471, 476, 474), (466, 465, 471, 472), (469, 470, 476, 475), (467, 469, 475, 473), (465, 467, 473, 471), (479, 480, 484, 483), (123, 122, 480, 479), (122, 96, 478, 480), (98, 123, 479, 477), (484, 482, 486, 488), (477, 479, 483, 481), (480, 478, 482, 484), (478, 477, 481, 482), (486, 485, 487, 488), (482, 481, 485, 486), (483, 484, 488, 487), (481, 483, 487, 485)])
me_icosphere_001.polygons.foreach_set('material_index', [1, 1, 1, 1, 1, 1, 1, 1, 1, 1, 1, 1, 1, 1, 1, 1, 1, 1, 1, 1, 1, 1, 1, 1, 1, 1, 1, 1, 1, 1, 1, 1, 1, 1, 1, 1, 1, 1, 1, 1, 1, 1, 1, 1, 1, 1, 1, 1, 1, 1, 1, 1, 1, 1, 1, 1, 1, 1, 1, 1, 1, 1, 1, 1, 1, 1, 1, 1, 1, 1, 1, 1, 1, 1, 1, 1, 1, 1, 1, 1, 0, 0, 0, 0, 0, 0, 0, 0, 0, 0, 0, 0, 0, 0, 0, 0, 0, 0, 0, 0, 0, 0, 0, 0, 0, 0, 0, 0, 0, 0, 0, 0, 0, 0, 0, 0, 0, 0, 0, 0, 0, 0, 0, 0, 0, 0, 0, 0, 0, 0, 0, 0, 0, 0, 0, 0, 0, 0, 0, 0, 0, 0, 0, 0, 0, 0, 0, 0, 0, 0, 0, 0, 0, 0, 0, 0, 0, 0, 0, 0, 0, 0, 0, 0, 0, 0, 0, 0, 0, 0, 0, 0, 0, 0, 0, 0, 0, 0, 0, 0, 0, 0, 0, 0, 0, 0, 0, 0, 0, 0, 0, 0, 0, 0, 0, 0, 0, 0, 0, 0, 0, 0, 0, 0, 0, 0, 0, 0, 0, 0, 0, 0, 0, 0, 0, 0, 0, 0, 0, 0, 0, 0, 0, 0, 0, 0, 0, 0, 0, 0, 0, 0, 0, 0, 0, 0, 0, 0, 0, 0, 0, 0, 0, 0, 0, 0, 0, 0, 0, 0, 0, 0, 0, 0, 0, 0, 0, 0, 0, 0, 0, 0, 0, 0, 0, 0, 1, 1, 1, 1, 1, 1, 1, 1, 1, 1, 1, 1, 1, 0, 1, 1, 1, 1, 1, 1, 1, 1, 1, 1, 1, 1, 1, 1, 1, 1, 1, 1, 1, 1, 1, 1, 1, 1, 1, 0, 1, 1, 1, 1, 1, 1, 1, 1, 1, 1, 1, 1, 1, 1, 1, 1, 1, 1, 1, 1, 1, 1, 1, 1, 1, 1, 1, 1, 0, 1, 1, 1, 1, 1, 1, 1, 1, 1, 1, 1, 1, 1, 1, 1, 1, 1, 1, 1, 1, 1, 1, 1, 1, 1, 1, 1, 1, 1, 1, 1, 1, 1, 1, 1, 1, 1, 1, 1, 1, 1, 1, 1, 1, 1, 1, 1, 1, 1, 1, 1, 1, 1, 1, 1, 1, 1, 1, 1, 1, 1, 1, 1, 1, 1, 1, 1, 1, 1, 1, 1, 1, 1, 1, 1, 1, 1, 1, 1, 1, 1, 1, 1, 1, 1, 1, 1, 1, 1, 1, 1, 1, 1, 1, 1, 1, 1, 1, 1, 1, 1, 1, 1, 1, 1, 1, 1, 1, 1, 1, 1, 1, 1, 1, 1, 1, 1, 1, 1, 1, 1, 1, 1, 1, 1, 1, 1, 1, 1, 1, 1, 1, 1, 1, 1, 1, 1, 1, 1, 1, 1, 1, 1, 1, 1, 1, 1, 1, 1, 1, 1, 1, 1, 1, 1, 1, 1, 1, 1, 1, 1, 1, 1, 1, 1, 1, 1, 1, 1, 1, 1, 1, 1, 1, 1, 1, 1, 1, 1, 1, 1, 1, 1, 1, 1, 1, 1, 1, 1, 1, 1, 1, 1, 1, 1, 1, 1, 1, 1, 1, 1, 1, 1, 1, 1, 1, 1, 1, 1, 1, 1, 1, 1, 1, 1, 1, 1, 1, 1, 1, 1, 1, 1, 1, 1, 1, 1, 1, 1, 1, 1, 1, 1, 1, 1, 1, 1, 1, 1, 1, 1, 1, 1, 1, 1, 1, 1, 1, 1, 1, 1, 1, 1, 1, 0, 0, 0, 0, 0, 0, 0, 0, 0, 0, 0, 0, 0, 0, 0, 0, 0, 0, 0, 0, 0, 0, 0, 0, 0, 0, 0, 0, 0, 0, 0, 0, 0, 0, 0, 0, 0, 0, 0, 0, 0, 0, 0, 0, 0, 0, 0, 0, 0, 0, 0, 0, 0, 0, 0, 0, 0, 0, 0, 0, 0, 0, 0, 0, 0, 0, 0, 0, 0, 0, 0, 0, 0, 0, 0, 0, 0, 0, 0, 0, 0, 0, 0, 0, 0, 0, 0, 0])
_uv = me_icosphere_001.uv_layers.new(name='UVMap')
_uv.uv.foreach_set('vector', [0.8182, 0.0, 0.7727, 0.07873, 0.8636, 0.07873, 0.7273, 0.1575, 0.6818, 0.07873, 0.6364, 0.1575, 0.09091, 0.0, 0.04545, 0.07873, 0.1364, 0.07873, 0.2727, 0.0, 0.2273, 0.07873, 0.3182, 0.07873, 0.4545, 0.0, 0.4091, 0.07873, 0.5, 0.07873, 0.7273, 0.1575, 0.6364, 0.1575, 0.6818, 0.2362, 0.9091, 0.1575, 0.8182, 0.1575, 0.8636, 0.2362, 0.1818, 0.1575, 0.09091, 0.1575, 0.1364, 0.2362, 0.3636, 0.1575, 0.2727, 0.1575, 0.3182, 0.2362, 0.5455, 0.1575, 0.4545, 0.1575, 0.5, 0.2362, 0.7273, 0.1575, 0.6818, 0.2362, 0.7727, 0.2362, 0.9091, 0.1575, 0.8636, 0.2362, 0.9545, 0.2362, 0.1818, 0.1575, 0.1364, 0.2362, 0.2273, 0.2362, 0.3636, 0.1575, 0.3182, 0.2362, 0.4091, 0.2362, 0.5455, 0.1575, 0.5, 0.2362, 0.5909, 0.2362, 0.8182, 0.3149, 0.7273, 0.3149, 0.7727, 0.3937, 1.0, 0.3149, 0.9091, 0.3149, 0.9545, 0.3937, 0.2727, 0.3149, 0.1818, 0.3149, 0.2273, 0.3937, 0.4545, 0.3149, 0.3636, 0.3149, 0.4091, 0.3937, 0.6364, 0.3149, 0.5455, 0.3149, 0.5909, 0.3937, 0.5909, 0.3937, 0.5, 0.3937, 0.5455, 0.4724, 0.5909, 0.3937, 0.5455, 0.3149, 0.5, 0.3937, 0.5455, 0.3149, 0.4545, 0.3149, 0.5, 0.3937, 0.4091, 0.3937, 0.3182, 0.3937, 0.3636, 0.4724, 0.4091, 0.3937, 0.3636, 0.3149, 0.3182, 0.3937, 0.3636, 0.3149, 0.2727, 0.3149, 0.3182, 0.3937, 0.2273, 0.3937, 0.1364, 0.3937, 0.1818, 0.4724, 0.2273, 0.3937, 0.1818, 0.3149, 0.1364, 0.3937, 0.1818, 0.3149, 0.09091, 0.3149, 0.1364, 0.3937, 0.9545, 0.3937, 0.8636, 0.3937, 0.9091, 0.4724, 0.9545, 0.3937, 0.9091, 0.3149, 0.8636, 0.3937, 0.9091, 0.3149, 0.8182, 0.3149, 0.8636, 0.3937, 0.7727, 0.3937, 0.6818, 0.3937, 0.7273, 0.4724, 0.7727, 0.3937, 0.7273, 0.3149, 0.6818, 0.3937, 0.7273, 0.3149, 0.6364, 0.3149, 0.6818, 0.3937, 0.5909, 0.2362, 0.5455, 0.3149, 0.6364, 0.3149, 0.5909, 0.2362, 0.5, 0.2362, 0.5455, 0.3149, 0.5, 0.2362, 0.4545, 0.3149, 0.5455, 0.3149, 0.4091, 0.2362, 0.3636, 0.3149, 0.4545, 0.3149, 0.4091, 0.2362, 0.3182, 0.2362, 0.3636, 0.3149, 0.3182, 0.2362, 0.2727, 0.3149, 0.3636, 0.3149, 0.2273, 0.2362, 0.1818, 0.3149, 0.2727, 0.3149, 0.2273, 0.2362, 0.1364, 0.2362, 0.1818, 0.3149, 0.1364, 0.2362, 0.09091, 0.3149, 0.1818, 0.3149, 0.9545, 0.2362, 0.9091, 0.3149, 1.0, 0.3149, 0.9545, 0.2362, 0.8636, 0.2362, 0.9091, 0.3149, 0.8636, 0.2362, 0.8182, 0.3149, 0.9091, 0.3149, 0.7727, 0.2362, 0.7273, 0.3149, 0.8182, 0.3149, 0.7727, 0.2362, 0.6818, 0.2362, 0.7273, 0.3149, 0.6818, 0.2362, 0.6364, 0.3149, 0.7273, 0.3149, 0.5, 0.2362, 0.4091, 0.2362, 0.4545, 0.3149, 0.5, 0.2362, 0.4545, 0.1575, 0.4091, 0.2362, 0.4545, 0.1575, 0.3636, 0.1575, 0.4091, 0.2362, 0.3182, 0.2362, 0.2273, 0.2362, 0.2727, 0.3149, 0.3182, 0.2362, 0.2727, 0.1575, 0.2273, 0.2362, 0.2727, 0.1575, 0.1818, 0.1575, 0.2273, 0.2362, 0.1364, 0.2362, 0.04545, 0.2362, 0.09091, 0.3149, 0.1364, 0.2362, 0.09091, 0.1575, 0.04545, 0.2362, 0.09091, 0.1575, 0.0, 0.1575, 0.04545, 0.2362, 0.8636, 0.2362, 0.7727, 0.2362, 0.8182, 0.3149, 0.8636, 0.2362, 0.8182, 0.1575, 0.7727, 0.2362, 0.8182, 0.1575, 0.7273, 0.1575, 0.7727, 0.2362, 0.6818, 0.2362, 0.5909, 0.2362, 0.6364, 0.3149, 0.6818, 0.2362, 0.6364, 0.1575, 0.5909, 0.2362, 0.6364, 0.1575, 0.5455, 0.1575, 0.5909, 0.2362, 0.5, 0.07873, 0.4545, 0.1575, 0.5455, 0.1575, 0.5, 0.07873, 0.4091, 0.07873, 0.4545, 0.1575, 0.4091, 0.07873, 0.3636, 0.1575, 0.4545, 0.1575, 0.3182, 0.07873, 0.2727, 0.1575, 0.3636, 0.1575, 0.3182, 0.07873, 0.2273, 0.07873, 0.2727, 0.1575, 0.2273, 0.07873, 0.1818, 0.1575, 0.2727, 0.1575, 0.1364, 0.07873, 0.09091, 0.1575, 0.1818, 0.1575, 0.1364, 0.07873, 0.04545, 0.07873, 0.09091, 0.1575, 0.04545, 0.07873, 0.0, 0.1575, 0.09091, 0.1575, 0.6364, 0.1575, 0.5909, 0.07873, 0.5455, 0.1575, 0.6364, 0.1575, 0.6818, 0.07873, 0.5909, 0.07873, 0.6818, 0.07873, 0.6364, 0.0, 0.5909, 0.07873, 0.8636, 0.07873, 0.8182, 0.1575, 0.9091, 0.1575, 0.8636, 0.07873, 0.7727, 0.07873, 0.8182, 0.1575, 0.7727, 0.07873, 0.7273, 0.1575, 0.8182, 0.1575, 0.625, 0.625, 0.625, 0.5, 0.625, 0.5, 0.625, 0.625, 0.375, 0.4, 0.625, 0.4, 0.625, 0.5, 0.375, 0.5, 0.375, 0.625, 0.625, 0.625, 0.625, 0.75, 0.375, 0.75, 0.475, 0.875, 0.625, 0.875, 0.625, 1.0, 0.475, 1.0, 0.125, 0.625, 0.375, 0.625, 0.375, 0.75, 0.125, 0.75, 0.625, 0.6, 0.875, 0.6, 0.875, 0.75, 0.625, 0.75, 0.125, 0.5, 0.375, 0.5, 0.375, 0.625, 0.125, 0.625, 0.475, 0.75, 0.625, 0.75, 0.625, 0.875, 0.475, 0.875, 0.375, 0.5, 0.625, 0.5, 0.625, 0.625, 0.375, 0.625, 0.375, 0.75, 0.375, 0.625, 0.375, 0.625, 0.375, 0.75, 0.875, 0.6, 0.875, 0.5, 0.875, 0.5, 0.875, 0.6, 0.625, 0.625, 0.625, 0.5, 0.625, 0.5, 0.625, 0.625, 0.875, 0.6, 0.875, 0.5, 0.875, 0.5, 0.875, 0.6, 0.625, 0.4, 0.625, 0.25, 0.625, 0.25, 0.625, 0.4, 0.375, 0.625, 0.375, 0.5, 0.375, 0.5, 0.375, 0.625, 0.625, 0.75, 0.625, 0.625, 0.625, 0.625, 0.625, 0.75, 0.625, 0.75, 0.625, 0.625, 0.625, 0.625, 0.625, 0.75, 0.375, 0.625, 0.375, 0.5, 0.375, 0.5, 0.375, 0.625, 0.375, 0.75, 0.375, 0.625, 0.375, 0.625, 0.375, 0.75, 0.375, 0.625, 0.375, 0.5, 0.375, 0.5, 0.375, 0.625, 0.625, 0.75, 0.625, 0.625, 0.625, 0.625, 0.625, 0.75, 0.625, 0.4, 0.625, 0.25, 0.625, 0.25, 0.625, 0.4, 0.875, 0.6, 0.875, 0.5, 0.875, 0.5, 0.875, 0.6, 0.625, 0.625, 0.625, 0.5, 0.625, 0.5, 0.625, 0.625, 0.625, 0.4, 0.625, 0.25, 0.625, 0.25, 0.625, 0.4, 0.625, 0.625, 0.625, 0.5, 0.625, 0.5, 0.625, 0.625, 0.875, 0.6, 0.875, 0.5, 0.875, 0.5, 0.875, 0.6, 0.375, 0.75, 0.375, 0.625, 0.375, 0.625, 0.375, 0.75, 0.625, 0.75, 0.625, 0.625, 0.625, 0.625, 0.625, 0.75, 0.375, 0.625, 0.375, 0.5, 0.375, 0.5, 0.375, 0.625, 0.375, 0.75, 0.375, 0.625, 0.375, 0.625, 0.375, 0.75, 0.375, 0.625, 0.375, 0.5, 0.375, 0.5, 0.375, 0.625, 0.625, 0.75, 0.625, 0.625, 0.625, 0.625, 0.625, 0.75, 0.625, 0.4, 0.625, 0.25, 0.625, 0.25, 0.625, 0.4, 0.875, 0.6, 0.875, 0.5, 0.875, 0.5, 0.875, 0.6, 0.625, 0.625, 0.625, 0.5, 0.625, 0.5, 0.625, 0.625, 0.625, 0.4, 0.625, 0.25, 0.625, 0.25, 0.625, 0.4, 0.625, 0.625, 0.625, 0.5, 0.625, 0.5, 0.625, 0.625, 0.875, 0.6, 0.875, 0.5, 0.875, 0.5, 0.875, 0.6, 0.375, 0.75, 0.375, 0.625, 0.375, 0.625, 0.375, 0.75, 0.625, 0.75, 0.625, 0.625, 0.625, 0.625, 0.625, 0.75, 0.375, 0.625, 0.375, 0.5, 0.375, 0.5, 0.375, 0.625, 0.375, 0.75, 0.375, 0.625, 0.375, 0.625, 0.375, 0.75, 0.375, 0.625, 0.375, 0.5, 0.375, 0.5, 0.375, 0.625, 0.625, 0.75, 0.625, 0.625, 0.625, 0.625, 0.625, 0.75, 0.625, 0.4, 0.625, 0.25, 0.625, 0.25, 0.625, 0.4, 0.375, 0.75, 0.375, 0.625, 0.375, 0.625, 0.375, 0.75, 0.875, 0.6, 0.875, 0.5, 0.875, 0.5, 0.875, 0.6, 0.625, 0.4, 0.625, 0.25, 0.625, 0.25, 0.625, 0.4, 0.625, 0.625, 0.625, 0.5, 0.625, 0.5, 0.625, 0.625, 0.875, 0.6, 0.875, 0.5, 0.875, 0.5, 0.875, 0.6, 0.375, 0.75, 0.375, 0.625, 0.375, 0.625, 0.375, 0.75, 0.625, 0.625, 0.625, 0.5, 0.625, 0.5, 0.625, 0.625, 0.525, 0.125, 0.625, 0.125, 0.625, 0.125, 0.525, 0.125, 0.625, 0.4, 0.625, 0.25, 0.625, 0.25, 0.625, 0.4, 0.625, 0.625, 0.625, 0.5, 0.625, 0.5, 0.625, 0.625, 0.525, 0.125, 0.625, 0.125, 0.625, 0.125, 0.525, 0.125, 0.625, 0.4, 0.625, 0.25, 0.625, 0.25, 0.625, 0.4, 0.525, 0.125, 0.625, 0.125, 0.625, 0.125, 0.525, 0.125, 0.375, 0.75, 0.375, 0.625, 0.375, 0.625, 0.375, 0.75, 0.525, 0.125, 0.625, 0.125, 0.625, 0.25, 0.525, 0.25, 0.375, 0.75, 0.375, 0.625, 0.375, 0.625, 0.375, 0.75, 0.625, 0.625, 0.625, 0.5, 0.625, 0.5, 0.625, 0.625, 0.625, 0.4, 0.625, 0.25, 0.625, 0.25, 0.625, 0.4, 0.625, 0.75, 0.625, 0.625, 0.625, 0.625, 0.625, 0.75, 0.525, 0.125, 0.375, 0.125, 0.375, 0.125, 0.525, 0.125, 0.375, 0.625, 0.375, 0.5, 0.375, 0.5, 0.375, 0.625, 0.625, 0.75, 0.625, 0.625, 0.625, 0.625, 0.625, 0.75, 0.525, 0.125, 0.375, 0.125, 0.375, 0.125, 0.525, 0.125, 0.525, 0.125, 0.375, 0.125, 0.375, 0.125, 0.525, 0.125, 0.875, 0.6, 0.875, 0.5, 0.875, 0.5, 0.875, 0.6, 0.375, 0.625, 0.375, 0.5, 0.375, 0.5, 0.375, 0.625, 0.525, 0.0, 0.625, 0.0, 0.625, 0.125, 0.525, 0.125, 0.625, 0.0, 0.525, 0.0, 0.525, 0.0, 0.625, 0.0, 0.375, 0.625, 0.375, 0.5, 0.375, 0.5, 0.375, 0.625, 0.625, 0.75, 0.625, 0.625, 0.625, 0.625, 0.625, 0.75, 0.375, 0.75, 0.375, 0.625, 0.375, 0.625, 0.375, 0.75, 0.625, 0.625, 0.625, 0.625, 0.625, 0.625, 0.625, 0.625, 0.625, 0.4, 0.625, 0.25, 0.625, 0.25, 0.625, 0.4, 0.625, 0.625, 0.625, 0.5, 0.625, 0.5, 0.625, 0.625, 0.625, 0.4, 0.625, 0.25, 0.625, 0.25, 0.625, 0.4, 0.625, 0.4, 0.625, 0.5, 0.625, 0.5, 0.625, 0.4, 0.375, 0.75, 0.375, 0.75, 0.375, 0.75, 0.375, 0.75, 0.625, 0.5, 0.625, 0.5, 0.625, 0.5, 0.625, 0.5, 0.375, 0.625, 0.375, 0.625, 0.375, 0.625, 0.375, 0.625, 0.525, 0.125, 0.375, 0.125, 0.375, 0.125, 0.525, 0.125, 0.525, 0.125, 0.625, 0.125, 0.625, 0.125, 0.525, 0.125, 0.375, 0.625, 0.375, 0.625, 0.375, 0.625, 0.375, 0.625, 0.525, 0.125, 0.625, 0.125, 0.625, 0.125, 0.525, 0.125, 0.525, 0.125, 0.625, 0.125, 0.625, 0.125, 0.525, 0.125, 0.525, 0.125, 0.375, 0.125, 0.375, 0.125, 0.525, 0.125, 0.625, 0.625, 0.625, 0.625, 0.625, 0.625, 0.625, 0.625, 0.625, 0.75, 0.625, 0.625, 0.625, 0.625, 0.625, 0.75, 0.375, 0.625, 0.375, 0.5, 0.375, 0.5, 0.375, 0.625, 0.875, 0.6, 0.875, 0.5, 0.875, 0.5, 0.875, 0.6, 0.525, 0.125, 0.375, 0.125, 0.375, 0.125, 0.525, 0.125, 0.625, 0.75, 0.625, 0.625, 0.625, 0.625, 0.625, 0.75, 0.375, 0.625, 0.375, 0.5, 0.375, 0.5, 0.375, 0.625, 0.875, 0.6, 0.875, 0.5, 0.875, 0.5, 0.875, 0.6, 0.525, 0.125, 0.375, 0.125, 0.375, 0.125, 0.525, 0.125, 0.375, 0.625, 0.375, 0.5, 0.375, 0.5, 0.375, 0.625, 0.875, 0.6, 0.875, 0.5, 0.875, 0.5, 0.875, 0.6, 0.525, 0.125, 0.375, 0.125, 0.375, 0.125, 0.525, 0.125, 0.625, 0.75, 0.625, 0.625, 0.625, 0.625, 0.625, 0.75, 0.625, 0.125, 0.525, 0.125, 0.525, 0.125, 0.625, 0.125, 0.875, 0.75, 0.875, 0.6, 0.875, 0.6, 0.875, 0.75, 0.625, 0.125, 0.525, 0.125, 0.525, 0.125, 0.625, 0.125, 0.875, 0.75, 0.875, 0.6, 0.875, 0.6, 0.875, 0.75, 0.375, 0.125, 0.525, 0.125, 0.525, 0.125, 0.375, 0.125, 0.875, 0.75, 0.875, 0.6, 0.875, 0.6, 0.875, 0.75, 0.625, 0.125, 0.525, 0.125, 0.525, 0.125, 0.625, 0.125, 0.375, 0.125, 0.525, 0.125, 0.525, 0.125, 0.375, 0.125, 0.375, 0.125, 0.525, 0.125, 0.525, 0.125, 0.375, 0.125, 0.375, 0.125, 0.525, 0.125, 0.525, 0.125, 0.375, 0.125, 0.625, 0.125, 0.525, 0.125, 0.525, 0.125, 0.625, 0.125, 0.625, 0.25, 0.625, 0.4, 0.625, 0.4, 0.625, 0.25, 0.625, 0.5, 0.625, 0.4, 0.625, 0.4, 0.625, 0.5, 0.625, 0.5, 0.625, 0.4, 0.625, 0.4, 0.625, 0.5, 0.875, 0.75, 0.875, 0.6, 0.875, 0.6, 0.875, 0.75, 0.375, 0.0, 0.525, 0.0, 0.525, 0.125, 0.375, 0.125, 0.875, 0.75, 0.875, 0.6, 0.875, 0.6, 0.875, 0.75, 0.625, 0.125, 0.525, 0.125, 0.525, 0.125, 0.625, 0.125, 0.625, 0.125, 0.525, 0.125, 0.525, 0.125, 0.625, 0.125, 0.625, 0.125, 0.525, 0.125, 0.525, 0.125, 0.625, 0.125, 0.625, 0.5, 0.625, 0.4, 0.625, 0.4, 0.625, 0.5, 0.375, 0.125, 0.525, 0.125, 0.525, 0.25, 0.375, 0.25, 0.375, 0.125, 0.525, 0.125, 0.525, 0.125, 0.375, 0.125, 0.625, 0.5, 0.625, 0.4, 0.625, 0.4, 0.625, 0.5, 0.375, 0.125, 0.525, 0.125, 0.525, 0.125, 0.375, 0.125, 0.625, 0.5, 0.625, 0.4, 0.625, 0.4, 0.625, 0.5, 0.375, 0.125, 0.525, 0.125, 0.525, 0.125, 0.375, 0.125, 0.875, 0.75, 0.875, 0.6, 0.875, 0.6, 0.875, 0.75, 0.625, 0.5, 0.625, 0.4, 0.625, 0.4, 0.625, 0.5, 0.875, 0.75, 0.875, 0.6, 0.875, 0.6, 0.875, 0.75, 0.625, 0.5, 0.625, 0.4, 0.625, 0.4, 0.625, 0.5, 0.875, 0.75, 0.875, 0.6, 0.875, 0.6, 0.875, 0.75, 0.625, 0.5, 0.625, 0.4, 0.625, 0.4, 0.625, 0.5, 0.875, 0.75, 0.875, 0.6, 0.875, 0.6, 0.875, 0.75, 0.625, 0.5, 0.625, 0.4, 0.625, 0.4, 0.625, 0.5, 0.875, 0.75, 0.875, 0.6, 0.875, 0.6, 0.875, 0.75, 0.625, 0.5, 0.625, 0.4, 0.625, 0.4, 0.625, 0.5, 0.875, 0.75, 0.875, 0.6, 0.875, 0.6, 0.875, 0.75, 0.625, 0.5, 0.625, 0.4, 0.625, 0.4, 0.625, 0.5, 0.625, 0.5, 0.625, 0.4, 0.625, 0.4, 0.625, 0.5, 0.875, 0.75, 0.875, 0.6, 0.875, 0.6, 0.875, 0.75, 0.875, 0.75, 0.875, 0.6, 0.875, 0.6, 0.875, 0.75, 0.375, 0.75, 0.475, 0.75, 0.475, 0.875, 0.375, 0.875, 0.625, 0.5, 0.875, 0.5, 0.875, 0.6, 0.625, 0.6, 0.375, 0.875, 0.475, 0.875, 0.475, 1.0, 0.375, 1.0, 0.375, 0.25, 0.625, 0.25, 0.625, 0.4, 0.375, 0.4, 0.375, 0.5, 0.375, 0.5, 0.375, 0.5, 0.375, 0.5, 0.625, 0.0, 0.525, 0.0, 0.525, 0.0, 0.625, 0.0, 0.625, 0.75, 0.625, 0.75, 0.625, 0.75, 0.625, 0.75, 0.875, 0.6, 0.875, 0.5, 0.875, 0.5, 0.875, 0.6, 0.375, 0.5, 0.375, 0.5, 0.375, 0.5, 0.375, 0.5, 0.525, 0.0, 0.375, 0.0, 0.375, 0.0, 0.525, 0.0, 0.875, 0.6, 0.875, 0.5, 0.875, 0.5, 0.875, 0.6, 0.875, 0.75, 0.875, 0.6, 0.875, 0.6, 0.875, 0.75, 0.525, 0.0, 0.375, 0.0, 0.375, 0.0, 0.525, 0.0, 0.875, 0.6, 0.875, 0.5, 0.875, 0.5, 0.875, 0.6, 0.875, 0.75, 0.875, 0.6, 0.875, 0.6, 0.875, 0.75, 0.625, 0.75, 0.625, 0.75, 0.625, 0.75, 0.625, 0.75, 0.875, 0.75, 0.875, 0.6, 0.875, 0.6, 0.875, 0.75, 0.625, 0.125, 0.525, 0.125, 0.525, 0.125, 0.625, 0.125, 0.525, 0.125, 0.375, 0.125, 0.375, 0.125, 0.525, 0.125, 0.875, 0.6, 0.875, 0.5, 0.875, 0.5, 0.875, 0.6, 0.375, 0.625, 0.375, 0.5, 0.375, 0.5, 0.375, 0.625, 0.625, 0.75, 0.625, 0.625, 0.625, 0.625, 0.625, 0.75, 0.875, 0.75, 0.875, 0.6, 0.875, 0.6, 0.875, 0.75, 0.625, 0.125, 0.525, 0.125, 0.525, 0.125, 0.625, 0.125, 0.525, 0.125, 0.375, 0.125, 0.375, 0.125, 0.525, 0.125, 0.875, 0.6, 0.875, 0.5, 0.875, 0.5, 0.875, 0.6, 0.375, 0.625, 0.375, 0.5, 0.375, 0.5, 0.375, 0.625, 0.625, 0.75, 0.625, 0.625, 0.625, 0.625, 0.625, 0.75, 0.375, 0.125, 0.525, 0.125, 0.525, 0.125, 0.375, 0.125, 0.625, 0.625, 0.625, 0.625, 0.625, 0.625, 0.625, 0.625, 0.625, 0.625, 0.625, 0.625, 0.625, 0.625, 0.625, 0.625, 0.375, 0.625, 0.375, 0.625, 0.375, 0.625, 0.375, 0.625, 0.525, 0.125, 0.625, 0.125, 0.625, 0.125, 0.525, 0.125, 0.625, 0.125, 0.525, 0.125, 0.525, 0.125, 0.625, 0.125, 0.525, 0.125, 0.375, 0.125, 0.375, 0.125, 0.525, 0.125, 0.625, 0.125, 0.525, 0.125, 0.525, 0.125, 0.625, 0.125, 0.375, 0.625, 0.375, 0.625, 0.375, 0.625, 0.375, 0.625, 0.625, 0.125, 0.525, 0.125, 0.525, 0.125, 0.625, 0.125, 0.525, 0.125, 0.625, 0.125, 0.625, 0.125, 0.525, 0.125, 0.525, 0.125, 0.375, 0.125, 0.375, 0.125, 0.525, 0.125, 0.8182, 0.0, 0.7727, 0.07873, 0.8636, 0.07873, 0.7273, 0.1575, 0.6818, 0.07873, 0.6364, 0.1575, 0.09091, 0.0, 0.04545, 0.07873, 0.1364, 0.07873, 0.2727, 0.0, 0.2273, 0.07873, 0.3182, 0.07873, 0.4545, 0.0, 0.4091, 0.07873, 0.5, 0.07873, 0.7273, 0.1575, 0.6364, 0.1575, 0.6818, 0.2362, 0.9091, 0.1575, 0.8182, 0.1575, 0.8636, 0.2362, 0.1818, 0.1575, 0.09091, 0.1575, 0.1364, 0.2362, 0.3636, 0.1575, 0.2727, 0.1575, 0.3182, 0.2362, 0.5455, 0.1575, 0.4545, 0.1575, 0.5, 0.2362, 0.7273, 0.1575, 0.6818, 0.2362, 0.7727, 0.2362, 0.9091, 0.1575, 0.8636, 0.2362, 0.9545, 0.2362, 0.1818, 0.1575, 0.1364, 0.2362, 0.2273, 0.2362, 0.3636, 0.1575, 0.3182, 0.2362, 0.4091, 0.2362, 0.5455, 0.1575, 0.5, 0.2362, 0.5909, 0.2362, 0.8182, 0.3149, 0.7273, 0.3149, 0.7727, 0.3937, 1.0, 0.3149, 0.9091, 0.3149, 0.9545, 0.3937, 0.2727, 0.3149, 0.1818, 0.3149, 0.2273, 0.3937, 0.4545, 0.3149, 0.3636, 0.3149, 0.4091, 0.3937, 0.6364, 0.3149, 0.5455, 0.3149, 0.5909, 0.3937, 0.5909, 0.3937, 0.5, 0.3937, 0.5455, 0.4724, 0.5909, 0.3937, 0.5455, 0.3149, 0.5, 0.3937, 0.5455, 0.3149, 0.4545, 0.3149, 0.5, 0.3937, 0.4091, 0.3937, 0.3182, 0.3937, 0.3636, 0.4724, 0.4091, 0.3937, 0.3636, 0.3149, 0.3182, 0.3937, 0.3636, 0.3149, 0.2727, 0.3149, 0.3182, 0.3937, 0.2273, 0.3937, 0.1364, 0.3937, 0.1818, 0.4724, 0.2273, 0.3937, 0.1818, 0.3149, 0.1364, 0.3937, 0.1818, 0.3149, 0.09091, 0.3149, 0.1364, 0.3937, 0.9545, 0.3937, 0.8636, 0.3937, 0.9091, 0.4724, 0.9545, 0.3937, 0.9091, 0.3149, 0.8636, 0.3937, 0.9091, 0.3149, 0.8182, 0.3149, 0.8636, 0.3937, 0.7727, 0.3937, 0.6818, 0.3937, 0.7273, 0.4724, 0.7727, 0.3937, 0.7273, 0.3149, 0.6818, 0.3937, 0.7273, 0.3149, 0.6364, 0.3149, 0.6818, 0.3937, 0.5909, 0.2362, 0.5455, 0.3149, 0.6364, 0.3149, 0.5909, 0.2362, 0.5, 0.2362, 0.5455, 0.3149, 0.5, 0.2362, 0.4545, 0.3149, 0.5455, 0.3149, 0.4091, 0.2362, 0.3636, 0.3149, 0.4545, 0.3149, 0.4091, 0.2362, 0.3182, 0.2362, 0.3636, 0.3149, 0.3182, 0.2362, 0.2727, 0.3149, 0.3636, 0.3149, 0.2273, 0.2362, 0.1818, 0.3149, 0.2727, 0.3149, 0.2273, 0.2362, 0.1364, 0.2362, 0.1818, 0.3149, 0.1364, 0.2362, 0.09091, 0.3149, 0.1818, 0.3149, 0.9545, 0.2362, 0.9091, 0.3149, 1.0, 0.3149, 0.9545, 0.2362, 0.8636, 0.2362, 0.9091, 0.3149, 0.8631, 0.2515, 0.8306, 0.3077, 0.8956, 0.3077, 0.7727, 0.2362, 0.7273, 0.3149, 0.8182, 0.3149, 0.7727, 0.2362, 0.6818, 0.2362, 0.7273, 0.3149, 0.6818, 0.2362, 0.6364, 0.3149, 0.7273, 0.3149, 0.5, 0.2362, 0.4091, 0.2362, 0.4545, 0.3149, 0.5, 0.2362, 0.4545, 0.1575, 0.4091, 0.2362, 0.4545, 0.1575, 0.3636, 0.1575, 0.4091, 0.2362, 0.3182, 0.2362, 0.2273, 0.2362, 0.2727, 0.3149, 0.3182, 0.2362, 0.2727, 0.1575, 0.2273, 0.2362, 0.2727, 0.1575, 0.1818, 0.1575, 0.2273, 0.2362, 0.1364, 0.2362, 0.04545, 0.2362, 0.09091, 0.3149, 0.1364, 0.2362, 0.09091, 0.1575, 0.04545, 0.2362, 0.09091, 0.1575, 0.0, 0.1575, 0.04545, 0.2362, 0.8636, 0.2362, 0.7727, 0.2362, 0.8182, 0.3149, 0.8636, 0.2362, 0.8182, 0.1575, 0.7727, 0.2362, 0.8182, 0.1575, 0.7273, 0.1575, 0.7727, 0.2362, 0.6818, 0.2362, 0.5909, 0.2362, 0.6364, 0.3149, 0.6818, 0.2362, 0.6364, 0.1575, 0.5909, 0.2362, 0.6364, 0.1575, 0.5455, 0.1575, 0.5909, 0.2362, 0.5, 0.07873, 0.4545, 0.1575, 0.5455, 0.1575, 0.5, 0.07873, 0.4091, 0.07873, 0.4545, 0.1575, 0.4091, 0.07873, 0.3636, 0.1575, 0.4545, 0.1575, 0.3182, 0.07873, 0.2727, 0.1575, 0.3636, 0.1575, 0.3182, 0.07873, 0.2273, 0.07873, 0.2727, 0.1575, 0.2273, 0.07873, 0.1818, 0.1575, 0.2727, 0.1575, 0.1364, 0.07873, 0.09091, 0.1575, 0.1818, 0.1575, 0.1364, 0.07873, 0.04545, 0.07873, 0.09091, 0.1575, 0.04545, 0.07873, 0.0, 0.1575, 0.09091, 0.1575, 0.6364, 0.1575, 0.5909, 0.07873, 0.5455, 0.1575, 0.6364, 0.1575, 0.6818, 0.07873, 0.5909, 0.07873, 0.6818, 0.07873, 0.6364, 0.0, 0.5909, 0.07873, 0.8636, 0.07873, 0.8182, 0.1575, 0.9091, 0.1575, 0.8636, 0.07873, 0.7727, 0.07873, 0.8182, 0.1575, 0.7727, 0.07873, 0.7273, 0.1575, 0.8182, 0.1575, 0.8306, 0.3077, 0.8631, 0.2515, 0.8636, 0.2362, 0.8182, 0.3149, 0.8956, 0.3077, 0.8306, 0.3077, 0.8182, 0.3149, 0.9091, 0.3149, 0.8631, 0.2515, 0.8956, 0.3077, 0.9091, 0.3149, 0.8636, 0.2362, 0.8182, 0.0, 0.7727, 0.07873, 0.8636, 0.07873, 0.7273, 0.1575, 0.6818, 0.07873, 0.6364, 0.1575, 0.09091, 0.0, 0.04545, 0.07873, 0.1364, 0.07873, 0.2727, 0.0, 0.2273, 0.07873, 0.3182, 0.07873, 0.4545, 0.0, 0.4091, 0.07873, 0.5, 0.07873, 0.7273, 0.1575, 0.6364, 0.1575, 0.6818, 0.2362, 0.9091, 0.1575, 0.8182, 0.1575, 0.8636, 0.2362, 0.1818, 0.1575, 0.09091, 0.1575, 0.1364, 0.2362, 0.3636, 0.1575, 0.2727, 0.1575, 0.3182, 0.2362, 0.5455, 0.1575, 0.4545, 0.1575, 0.5, 0.2362, 0.7273, 0.1575, 0.6818, 0.2362, 0.7727, 0.2362, 0.9091, 0.1575, 0.8636, 0.2362, 0.9545, 0.2362, 0.1818, 0.1575, 0.1364, 0.2362, 0.2273, 0.2362, 0.3636, 0.1575, 0.3182, 0.2362, 0.4091, 0.2362, 0.5455, 0.1575, 0.5, 0.2362, 0.5909, 0.2362, 0.8182, 0.3149, 0.7273, 0.3149, 0.7727, 0.3937, 1.0, 0.3149, 0.9091, 0.3149, 0.9545, 0.3937, 0.2727, 0.3149, 0.1818, 0.3149, 0.2273, 0.3937, 0.4545, 0.3149, 0.3636, 0.3149, 0.4091, 0.3937, 0.6364, 0.3149, 0.5455, 0.3149, 0.5909, 0.3937, 0.5909, 0.3937, 0.5, 0.3937, 0.5455, 0.4724, 0.5909, 0.3937, 0.5455, 0.3149, 0.5, 0.3937, 0.5455, 0.3149, 0.4545, 0.3149, 0.5, 0.3937, 0.4091, 0.3937, 0.3182, 0.3937, 0.3636, 0.4724, 0.4091, 0.3937, 0.3636, 0.3149, 0.3182, 0.3937, 0.3636, 0.3149, 0.2727, 0.3149, 0.3182, 0.3937, 0.2273, 0.3937, 0.1364, 0.3937, 0.1818, 0.4724, 0.2273, 0.3937, 0.1818, 0.3149, 0.1364, 0.3937, 0.1818, 0.3149, 0.09091, 0.3149, 0.1364, 0.3937, 0.9545, 0.3937, 0.8636, 0.3937, 0.9091, 0.4724, 0.9545, 0.3937, 0.9091, 0.3149, 0.8636, 0.3937, 0.9091, 0.3149, 0.8182, 0.3149, 0.8636, 0.3937, 0.7727, 0.3937, 0.6818, 0.3937, 0.7273, 0.4724, 0.7727, 0.3937, 0.7273, 0.3149, 0.6818, 0.3937, 0.7273, 0.3149, 0.6364, 0.3149, 0.6818, 0.3937, 0.5909, 0.2362, 0.5455, 0.3149, 0.6364, 0.3149, 0.5909, 0.2362, 0.5, 0.2362, 0.5455, 0.3149, 0.5, 0.2362, 0.4545, 0.3149, 0.5455, 0.3149, 0.4091, 0.2362, 0.3636, 0.3149, 0.4545, 0.3149, 0.4091, 0.2362, 0.3182, 0.2362, 0.3636, 0.3149, 0.3182, 0.2362, 0.2727, 0.3149, 0.3636, 0.3149, 0.2273, 0.2362, 0.1818, 0.3149, 0.2727, 0.3149, 0.2273, 0.2362, 0.1364, 0.2362, 0.1818, 0.3149, 0.1364, 0.2362, 0.09091, 0.3149, 0.1818, 0.3149, 0.9545, 0.2362, 0.9091, 0.3149, 1.0, 0.3149, 0.9545, 0.2362, 0.8636, 0.2362, 0.9091, 0.3149, 0.8636, 0.2362, 0.8182, 0.3149, 0.9091, 0.3149, 0.7727, 0.2362, 0.7273, 0.3149, 0.8182, 0.3149, 0.7727, 0.2362, 0.6818, 0.2362, 0.7273, 0.3149, 0.6818, 0.2362, 0.6364, 0.3149, 0.7273, 0.3149, 0.5, 0.2362, 0.4091, 0.2362, 0.4545, 0.3149, 0.5, 0.2362, 0.4545, 0.1575, 0.4091, 0.2362, 0.4545, 0.1575, 0.3636, 0.1575, 0.4091, 0.2362, 0.3182, 0.2362, 0.2273, 0.2362, 0.2727, 0.3149, 0.3182, 0.2362, 0.2727, 0.1575, 0.2273, 0.2362, 0.2727, 0.1575, 0.1818, 0.1575, 0.2273, 0.2362, 0.1364, 0.2362, 0.04545, 0.2362, 0.09091, 0.3149, 0.1364, 0.2362, 0.09091, 0.1575, 0.04545, 0.2362, 0.09091, 0.1575, 0.0, 0.1575, 0.04545, 0.2362, 0.8636, 0.2362, 0.7727, 0.2362, 0.8182, 0.3149, 0.8636, 0.2362, 0.8182, 0.1575, 0.7727, 0.2362, 0.8182, 0.1575, 0.7273, 0.1575, 0.7727, 0.2362, 0.6818, 0.2362, 0.5909, 0.2362, 0.6364, 0.3149, 0.6818, 0.2362, 0.6364, 0.1575, 0.5909, 0.2362, 0.6364, 0.1575, 0.5455, 0.1575, 0.5909, 0.2362, 0.5, 0.07873, 0.4545, 0.1575, 0.5455, 0.1575, 0.5, 0.07873, 0.4091, 0.07873, 0.4545, 0.1575, 0.4091, 0.07873, 0.3636, 0.1575, 0.4545, 0.1575, 0.3182, 0.07873, 0.2727, 0.1575, 0.3636, 0.1575, 0.3182, 0.07873, 0.2273, 0.07873, 0.2727, 0.1575, 0.2273, 0.07873, 0.1818, 0.1575, 0.2727, 0.1575, 0.1364, 0.07873, 0.09091, 0.1575, 0.1818, 0.1575, 0.1364, 0.07873, 0.04545, 0.07873, 0.09091, 0.1575, 0.04545, 0.07873, 0.0, 0.1575, 0.09091, 0.1575, 0.6364, 0.1575, 0.5909, 0.07873, 0.5455, 0.1575, 0.6364, 0.1575, 0.6818, 0.07873, 0.5909, 0.07873, 0.6818, 0.07873, 0.6364, 0.0, 0.5909, 0.07873, 0.8636, 0.07873, 0.8182, 0.1575, 0.9091, 0.1575, 0.8636, 0.07873, 0.7727, 0.07873, 0.8182, 0.1575, 0.7727, 0.07873, 0.7273, 0.1575, 0.8182, 0.1575, 0.8182, 0.0, 0.7727, 0.07873, 0.8636, 0.07873, 0.7273, 0.1575, 0.6818, 0.07873, 0.6364, 0.1575, 0.09091, 0.0, 0.04545, 0.07873, 0.1364, 0.07873, 0.2727, 0.0, 0.2273, 0.07873, 0.3182, 0.07873, 0.4545, 0.0, 0.4091, 0.07873, 0.5, 0.07873, 0.7273, 0.1575, 0.6364, 0.1575, 0.6818, 0.2362, 0.9091, 0.1575, 0.8182, 0.1575, 0.8636, 0.2362, 0.1818, 0.1575, 0.09091, 0.1575, 0.1364, 0.2362, 0.3636, 0.1575, 0.2727, 0.1575, 0.3182, 0.2362, 0.5455, 0.1575, 0.4545, 0.1575, 0.5, 0.2362, 0.7273, 0.1575, 0.6818, 0.2362, 0.7727, 0.2362, 0.9091, 0.1575, 0.8636, 0.2362, 0.9545, 0.2362, 0.1818, 0.1575, 0.1364, 0.2362, 0.2273, 0.2362, 0.3636, 0.1575, 0.3182, 0.2362, 0.4091, 0.2362, 0.5455, 0.1575, 0.5, 0.2362, 0.5909, 0.2362, 0.8182, 0.3149, 0.7273, 0.3149, 0.7727, 0.3937, 1.0, 0.3149, 0.9091, 0.3149, 0.9545, 0.3937, 0.2727, 0.3149, 0.1818, 0.3149, 0.2273, 0.3937, 0.4545, 0.3149, 0.3636, 0.3149, 0.4091, 0.3937, 0.6364, 0.3149, 0.5455, 0.3149, 0.5909, 0.3937, 0.5909, 0.3937, 0.5, 0.3937, 0.5455, 0.4724, 0.5909, 0.3937, 0.5455, 0.3149, 0.5, 0.3937, 0.5455, 0.3149, 0.4545, 0.3149, 0.5, 0.3937, 0.4091, 0.3937, 0.3182, 0.3937, 0.3636, 0.4724, 0.4091, 0.3937, 0.3636, 0.3149, 0.3182, 0.3937, 0.3636, 0.3149, 0.2727, 0.3149, 0.3182, 0.3937, 0.2273, 0.3937, 0.1364, 0.3937, 0.1818, 0.4724, 0.2273, 0.3937, 0.1818, 0.3149, 0.1364, 0.3937, 0.1818, 0.3149, 0.09091, 0.3149, 0.1364, 0.3937, 0.9545, 0.3937, 0.8636, 0.3937, 0.9091, 0.4724, 0.9545, 0.3937, 0.9091, 0.3149, 0.8636, 0.3937, 0.9091, 0.3149, 0.8182, 0.3149, 0.8636, 0.3937, 0.7727, 0.3937, 0.6818, 0.3937, 0.7273, 0.4724, 0.7727, 0.3937, 0.7273, 0.3149, 0.6818, 0.3937, 0.7273, 0.3149, 0.6364, 0.3149, 0.6818, 0.3937, 0.5909, 0.2362, 0.5455, 0.3149, 0.6364, 0.3149, 0.5909, 0.2362, 0.5, 0.2362, 0.5455, 0.3149, 0.5, 0.2362, 0.4545, 0.3149, 0.5455, 0.3149, 0.4091, 0.2362, 0.3636, 0.3149, 0.4545, 0.3149, 0.4091, 0.2362, 0.3182, 0.2362, 0.3636, 0.3149, 0.3182, 0.2362, 0.2727, 0.3149, 0.3636, 0.3149, 0.2273, 0.2362, 0.1818, 0.3149, 0.2727, 0.3149, 0.2273, 0.2362, 0.1364, 0.2362, 0.1818, 0.3149, 0.1364, 0.2362, 0.09091, 0.3149, 0.1818, 0.3149, 0.9545, 0.2362, 0.9091, 0.3149, 1.0, 0.3149, 0.9545, 0.2362, 0.8636, 0.2362, 0.9091, 0.3149, 0.8636, 0.2362, 0.8182, 0.3149, 0.9091, 0.3149, 0.7727, 0.2362, 0.7273, 0.3149, 0.8182, 0.3149, 0.7727, 0.2362, 0.6818, 0.2362, 0.7273, 0.3149, 0.6818, 0.2362, 0.6364, 0.3149, 0.7273, 0.3149, 0.5, 0.2362, 0.4091, 0.2362, 0.4545, 0.3149, 0.5, 0.2362, 0.4545, 0.1575, 0.4091, 0.2362, 0.4545, 0.1575, 0.3636, 0.1575, 0.4091, 0.2362, 0.3182, 0.2362, 0.2273, 0.2362, 0.2727, 0.3149, 0.3182, 0.2362, 0.2727, 0.1575, 0.2273, 0.2362, 0.2727, 0.1575, 0.1818, 0.1575, 0.2273, 0.2362, 0.1364, 0.2362, 0.04545, 0.2362, 0.09091, 0.3149, 0.1364, 0.2362, 0.09091, 0.1575, 0.04545, 0.2362, 0.09091, 0.1575, 0.0, 0.1575, 0.04545, 0.2362, 0.8636, 0.2362, 0.7727, 0.2362, 0.8182, 0.3149, 0.8636, 0.2362, 0.8182, 0.1575, 0.7727, 0.2362, 0.8182, 0.1575, 0.7273, 0.1575, 0.7727, 0.2362, 0.6818, 0.2362, 0.5909, 0.2362, 0.6364, 0.3149, 0.6818, 0.2362, 0.6364, 0.1575, 0.5909, 0.2362, 0.6364, 0.1575, 0.5455, 0.1575, 0.5909, 0.2362, 0.5, 0.07873, 0.4545, 0.1575, 0.5455, 0.1575, 0.5, 0.07873, 0.4091, 0.07873, 0.4545, 0.1575, 0.4091, 0.07873, 0.3636, 0.1575, 0.4545, 0.1575, 0.3182, 0.07873, 0.2727, 0.1575, 0.3636, 0.1575, 0.3182, 0.07873, 0.2273, 0.07873, 0.2727, 0.1575, 0.2273, 0.07873, 0.1818, 0.1575, 0.2727, 0.1575, 0.1364, 0.07873, 0.09091, 0.1575, 0.1818, 0.1575, 0.1364, 0.07873, 0.04545, 0.07873, 0.09091, 0.1575, 0.04545, 0.07873, 0.0, 0.1575, 0.09091, 0.1575, 0.6364, 0.1575, 0.5909, 0.07873, 0.5455, 0.1575, 0.6364, 0.1575, 0.6818, 0.07873, 0.5909, 0.07873, 0.6818, 0.07873, 0.6364, 0.0, 0.5909, 0.07873, 0.8636, 0.07873, 0.8182, 0.1575, 0.9091, 0.1575, 0.8636, 0.07873, 0.7727, 0.07873, 0.8182, 0.1575, 0.7727, 0.07873, 0.7273, 0.1575, 0.8182, 0.1575, 0.8182, 0.0, 0.7727, 0.07873, 0.8636, 0.07873, 0.7273, 0.1575, 0.6818, 0.07873, 0.6364, 0.1575, 0.09091, 0.0, 0.04545, 0.07873, 0.1364, 0.07873, 0.2727, 0.0, 0.2273, 0.07873, 0.3182, 0.07873, 0.4545, 0.0, 0.4091, 0.07873, 0.5, 0.07873, 0.7273, 0.1575, 0.6364, 0.1575, 0.6818, 0.2362, 0.9091, 0.1575, 0.8182, 0.1575, 0.8636, 0.2362, 0.1818, 0.1575, 0.09091, 0.1575, 0.1364, 0.2362, 0.3636, 0.1575, 0.2727, 0.1575, 0.3182, 0.2362, 0.5455, 0.1575, 0.4545, 0.1575, 0.5, 0.2362, 0.7273, 0.1575, 0.6818, 0.2362, 0.7727, 0.2362, 0.9091, 0.1575, 0.8636, 0.2362, 0.9545, 0.2362, 0.1818, 0.1575, 0.1364, 0.2362, 0.2273, 0.2362, 0.3636, 0.1575, 0.3182, 0.2362, 0.4091, 0.2362, 0.5455, 0.1575, 0.5, 0.2362, 0.5909, 0.2362, 0.8182, 0.3149, 0.7273, 0.3149, 0.7727, 0.3937, 1.0, 0.3149, 0.9091, 0.3149, 0.9545, 0.3937, 0.2727, 0.3149, 0.1818, 0.3149, 0.2273, 0.3937, 0.4545, 0.3149, 0.3636, 0.3149, 0.4091, 0.3937, 0.6364, 0.3149, 0.5455, 0.3149, 0.5909, 0.3937, 0.5909, 0.3937, 0.5, 0.3937, 0.5455, 0.4724, 0.5909, 0.3937, 0.5455, 0.3149, 0.5, 0.3937, 0.5455, 0.3149, 0.4545, 0.3149, 0.5, 0.3937, 0.4091, 0.3937, 0.3182, 0.3937, 0.3636, 0.4724, 0.4091, 0.3937, 0.3636, 0.3149, 0.3182, 0.3937, 0.3636, 0.3149, 0.2727, 0.3149, 0.3182, 0.3937, 0.2273, 0.3937, 0.1364, 0.3937, 0.1818, 0.4724, 0.2273, 0.3937, 0.1818, 0.3149, 0.1364, 0.3937, 0.1818, 0.3149, 0.09091, 0.3149, 0.1364, 0.3937, 0.9545, 0.3937, 0.8636, 0.3937, 0.9091, 0.4724, 0.9545, 0.3937, 0.9091, 0.3149, 0.8636, 0.3937, 0.9091, 0.3149, 0.8182, 0.3149, 0.8636, 0.3937, 0.7727, 0.3937, 0.6818, 0.3937, 0.7273, 0.4724, 0.7727, 0.3937, 0.7273, 0.3149, 0.6818, 0.3937, 0.7273, 0.3149, 0.6364, 0.3149, 0.6818, 0.3937, 0.5909, 0.2362, 0.5455, 0.3149, 0.6364, 0.3149, 0.5909, 0.2362, 0.5, 0.2362, 0.5455, 0.3149, 0.5, 0.2362, 0.4545, 0.3149, 0.5455, 0.3149, 0.4091, 0.2362, 0.3636, 0.3149, 0.4545, 0.3149, 0.4091, 0.2362, 0.3182, 0.2362, 0.3636, 0.3149, 0.3182, 0.2362, 0.2727, 0.3149, 0.3636, 0.3149, 0.2273, 0.2362, 0.1818, 0.3149, 0.2727, 0.3149, 0.2273, 0.2362, 0.1364, 0.2362, 0.1818, 0.3149, 0.1364, 0.2362, 0.09091, 0.3149, 0.1818, 0.3149, 0.9545, 0.2362, 0.9091, 0.3149, 1.0, 0.3149, 0.9545, 0.2362, 0.8636, 0.2362, 0.9091, 0.3149, 0.8636, 0.2362, 0.8182, 0.3149, 0.9091, 0.3149, 0.7727, 0.2362, 0.7273, 0.3149, 0.8182, 0.3149, 0.7727, 0.2362, 0.6818, 0.2362, 0.7273, 0.3149, 0.6818, 0.2362, 0.6364, 0.3149, 0.7273, 0.3149, 0.5, 0.2362, 0.4091, 0.2362, 0.4545, 0.3149, 0.5, 0.2362, 0.4545, 0.1575, 0.4091, 0.2362, 0.4545, 0.1575, 0.3636, 0.1575, 0.4091, 0.2362, 0.3182, 0.2362, 0.2273, 0.2362, 0.2727, 0.3149, 0.3182, 0.2362, 0.2727, 0.1575, 0.2273, 0.2362, 0.2727, 0.1575, 0.1818, 0.1575, 0.2273, 0.2362, 0.1364, 0.2362, 0.04545, 0.2362, 0.09091, 0.3149, 0.1364, 0.2362, 0.09091, 0.1575, 0.04545, 0.2362, 0.09091, 0.1575, 0.0, 0.1575, 0.04545, 0.2362, 0.8636, 0.2362, 0.7727, 0.2362, 0.8182, 0.3149, 0.8636, 0.2362, 0.8182, 0.1575, 0.7727, 0.2362, 0.8182, 0.1575, 0.7273, 0.1575, 0.7727, 0.2362, 0.6818, 0.2362, 0.5909, 0.2362, 0.6364, 0.3149, 0.6818, 0.2362, 0.6364, 0.1575, 0.5909, 0.2362, 0.6364, 0.1575, 0.5455, 0.1575, 0.5909, 0.2362, 0.5, 0.07873, 0.4545, 0.1575, 0.5455, 0.1575, 0.5, 0.07873, 0.4091, 0.07873, 0.4545, 0.1575, 0.4091, 0.07873, 0.3636, 0.1575, 0.4545, 0.1575, 0.3182, 0.07873, 0.2727, 0.1575, 0.3636, 0.1575, 0.3182, 0.07873, 0.2273, 0.07873, 0.2727, 0.1575, 0.2273, 0.07873, 0.1818, 0.1575, 0.2727, 0.1575, 0.1364, 0.07873, 0.09091, 0.1575, 0.1818, 0.1575, 0.1364, 0.07873, 0.04545, 0.07873, 0.09091, 0.1575, 0.04545, 0.07873, 0.0, 0.1575, 0.09091, 0.1575, 0.6364, 0.1575, 0.5909, 0.07873, 0.5455, 0.1575, 0.6364, 0.1575, 0.6818, 0.07873, 0.5909, 0.07873, 0.6818, 0.07873, 0.6364, 0.0, 0.5909, 0.07873, 0.8636, 0.07873, 0.8182, 0.1575, 0.9091, 0.1575, 0.8636, 0.07873, 0.7727, 0.07873, 0.8182, 0.1575, 0.7727, 0.07873, 0.7273, 0.1575, 0.8182, 0.1575, 0.625, 0.125, 0.525, 0.125, 0.525, 0.125, 0.625, 0.125, 0.525, 0.125, 0.625, 0.125, 0.625, 0.125, 0.525, 0.125, 0.375, 0.125, 0.375, 0.125, 0.375, 0.125, 0.375, 0.125, 0.625, 0.625, 0.625, 0.625, 0.625, 0.625, 0.625, 0.625, 0.375, 0.125, 0.525, 0.125, 0.525, 0.125, 0.375, 0.125, 0.525, 0.125, 0.375, 0.125, 0.375, 0.125, 0.525, 0.125, 0.375, 0.125, 0.375, 0.125, 0.375, 0.125, 0.375, 0.125, 0.375, 0.625, 0.375, 0.625, 0.375, 0.625, 0.375, 0.625, 0.375, 0.625, 0.375, 0.625, 0.375, 0.625, 0.375, 0.625, 0.375, 0.125, 0.375, 0.125, 0.375, 0.125, 0.375, 0.125, 0.375, 0.625, 0.375, 0.625, 0.375, 0.625, 0.375, 0.625, 0.375, 0.625, 0.375, 0.625, 0.375, 0.625, 0.375, 0.625, 0.375, 0.625, 0.375, 0.625, 0.375, 0.625, 0.375, 0.625, 0.375, 0.125, 0.375, 0.125, 0.375, 0.125, 0.375, 0.125, 0.375, 0.125, 0.525, 0.125, 0.525, 0.125, 0.375, 0.125, 0.625, 0.5, 0.625, 0.4, 0.625, 0.4, 0.625, 0.5, 0.625, 0.625, 0.625, 0.5, 0.625, 0.5, 0.625, 0.625, 0.625, 0.4, 0.625, 0.25, 0.625, 0.25, 0.625, 0.4, 0.525, 0.125, 0.625, 0.125, 0.625, 0.125, 0.525, 0.125, 0.375, 0.75, 0.375, 0.625, 0.375, 0.625, 0.375, 0.75, 0.375, 0.75, 0.375, 0.625, 0.375, 0.625, 0.375, 0.75, 0.525, 0.125, 0.625, 0.125, 0.625, 0.125, 0.525, 0.125, 0.625, 0.4, 0.625, 0.25, 0.625, 0.25, 0.625, 0.4, 0.625, 0.625, 0.625, 0.5, 0.625, 0.5, 0.625, 0.625, 0.625, 0.5, 0.625, 0.4, 0.625, 0.4, 0.625, 0.5, 0.375, 0.125, 0.525, 0.125, 0.525, 0.125, 0.375, 0.125, 0.375, 0.75, 0.375, 0.625, 0.375, 0.625, 0.375, 0.75, 0.525, 0.125, 0.625, 0.125, 0.625, 0.125, 0.525, 0.125, 0.625, 0.4, 0.625, 0.25, 0.625, 0.25, 0.625, 0.4, 0.625, 0.625, 0.625, 0.5, 0.625, 0.5, 0.625, 0.625, 0.625, 0.5, 0.625, 0.4, 0.625, 0.4, 0.625, 0.5, 0.375, 0.125, 0.525, 0.125, 0.525, 0.125, 0.375, 0.125, 0.625, 0.5, 0.625, 0.625, 0.625, 0.625, 0.625, 0.5, 0.625, 0.5, 0.625, 0.5, 0.625, 0.5, 0.625, 0.5, 0.625, 0.5, 0.625, 0.625, 0.625, 0.625, 0.625, 0.5, 0.625, 0.125, 0.625, 0.125, 0.625, 0.125, 0.625, 0.125, 0.625, 0.625, 0.625, 0.5, 0.625, 0.5, 0.625, 0.625, 0.625, 0.625, 0.625, 0.5, 0.625, 0.5, 0.625, 0.625, 0.625, 0.125, 0.625, 0.125, 0.625, 0.125, 0.625, 0.125, 0.625, 0.5, 0.625, 0.5, 0.625, 0.5, 0.625, 0.5, 0.625, 0.125, 0.525, 0.125, 0.525, 0.125, 0.625, 0.125, 0.375, 0.5, 0.375, 0.5, 0.375, 0.5, 0.375, 0.5, 0.375, 0.625, 0.375, 0.5, 0.375, 0.5, 0.375, 0.625, 0.625, 0.75, 0.625, 0.75, 0.625, 0.75, 0.625, 0.75, 0.525, 0.125, 0.375, 0.125, 0.375, 0.125, 0.525, 0.125, 0.625, 0.75, 0.625, 0.625, 0.625, 0.625, 0.625, 0.75, 0.625, 0.75, 0.625, 0.625, 0.625, 0.625, 0.625, 0.75, 0.525, 0.125, 0.625, 0.125, 0.625, 0.125, 0.525, 0.125, 0.875, 0.6, 0.875, 0.5, 0.875, 0.5, 0.875, 0.6, 0.375, 0.625, 0.375, 0.5, 0.375, 0.5, 0.375, 0.625, 0.875, 0.75, 0.875, 0.6, 0.875, 0.6, 0.875, 0.75, 0.625, 0.625, 0.625, 0.625, 0.625, 0.625, 0.625, 0.625, 0.875, 0.75, 0.875, 0.6, 0.875, 0.6, 0.875, 0.75, 0.875, 0.6, 0.875, 0.75, 0.875, 0.75, 0.875, 0.6, 0.875, 0.75, 0.875, 0.6, 0.875, 0.6, 0.875, 0.75, 0.875, 0.6, 0.875, 0.5, 0.875, 0.5, 0.875, 0.6, 0.875, 0.5, 0.875, 0.6, 0.875, 0.6, 0.875, 0.5, 0.875, 0.6, 0.875, 0.75, 0.875, 0.75, 0.875, 0.6, 0.875, 0.75, 0.875, 0.6, 0.875, 0.6, 0.875, 0.75, 0.875, 0.6, 0.875, 0.5, 0.875, 0.5, 0.875, 0.6, 0.375, 0.5, 0.375, 0.5, 0.375, 0.5, 0.375, 0.5, 0.875, 0.5, 0.875, 0.6, 0.875, 0.6, 0.875, 0.5, 0.875, 0.6, 0.875, 0.5, 0.875, 0.5, 0.875, 0.6, 0.625, 0.75, 0.625, 0.75, 0.625, 0.75, 0.625, 0.75, 0.625, 0.625, 0.625, 0.625, 0.625, 0.625, 0.625, 0.625, 0.525, 0.125, 0.625, 0.125, 0.625, 0.125, 0.525, 0.125, 0.375, 0.125, 0.525, 0.125, 0.525, 0.125, 0.375, 0.125, 0.525, 0.125, 0.375, 0.125, 0.375, 0.125, 0.525, 0.125, 0.375, 0.625, 0.375, 0.625, 0.375, 0.625, 0.375, 0.625, 0.625, 0.125, 0.525, 0.125, 0.525, 0.125, 0.625, 0.125, 0.525, 0.125, 0.375, 0.125, 0.375, 0.125, 0.525, 0.125, 0.625, 0.125, 0.525, 0.125, 0.525, 0.125, 0.625, 0.125, 0.625, 0.125, 0.525, 0.125, 0.525, 0.125, 0.625, 0.125, 0.375, 0.125, 0.525, 0.125, 0.525, 0.125, 0.375, 0.125, 0.375, 0.625, 0.375, 0.625, 0.375, 0.625, 0.375, 0.625, 0.525, 0.125, 0.375, 0.125, 0.375, 0.125, 0.525, 0.125, 0.375, 0.625, 0.375, 0.75, 0.375, 0.75, 0.375, 0.625, 0.375, 0.625, 0.375, 0.75, 0.375, 0.75, 0.375, 0.625, 0.375, 0.75, 0.375, 0.75, 0.375, 0.75, 0.375, 0.75, 0.375, 0.625, 0.375, 0.625, 0.375, 0.625, 0.375, 0.625, 0.375, 0.75, 0.375, 0.75, 0.375, 0.75, 0.375, 0.75, 0.375, 0.625, 0.375, 0.625, 0.375, 0.625, 0.375, 0.625, 0.375, 0.75, 0.375, 0.75, 0.375, 0.75, 0.375, 0.75, 0.375, 0.75, 0.375, 0.625, 0.375, 0.625, 0.375, 0.75, 0.375, 0.75, 0.375, 0.625, 0.375, 0.625, 0.375, 0.75, 0.375, 0.75, 0.375, 0.625, 0.375, 0.625, 0.375, 0.75, 0.375, 0.625, 0.375, 0.75, 0.375, 0.75, 0.375, 0.625, 0.375, 0.625, 0.375, 0.625, 0.375, 0.625, 0.375, 0.625])
me_icosphere_001.materials.append(mat_material)
me_icosphere_001.materials.append(mat_material_001)
me_icosphere_001.use_remesh_preserve_volume = False
me_icosphere_001.use_remesh_preserve_attributes = False
me_icosphere_001.use_mirror_vertex_groups = False
me_icosphere_001.update()

# ---- objects
ob_icosphere = bpy.data.objects.new('Icosphere', me_icosphere_001)

# ---- transforms, parenting, visibility, modifiers, constraints
ob_icosphere.location = (-0.4372, 11.03, 38.2)
ob_icosphere.scale = (3.059, 3.059, 3.059)
ob_icosphere.lineart.crease_threshold = 0.0

# ---- collection membership
col_collection.objects.link(ob_icosphere)

# ---- scene / render settings (as saved in the file)
scene.frame_start = 1; scene.frame_end = 250; scene.frame_set(1)
scene.render.engine = 'BLENDER_EEVEE_NEXT'
scene.cycles.use_denoising = False
scene.cycles.samples = 128
scene.cycles.sampling_pattern = 'TABULATED_SOBOL'
scene.cycles.use_adaptive_sampling = False
scene.cycles.use_light_tree = False
scene.view_settings.view_transform = 'Filmic'
bpy.context.view_layer.update()

# ---- added for rendering (the .blend has no active camera and no usable light): camera, sun
cam_auto = bpy.data.cameras.new('AutoCamera')
cam_auto.lens = 50.0
cam_auto.sensor_width = 36.0
cam_auto.clip_end = 1000.0
ob_auto_camera = bpy.data.objects.new('AutoCamera', cam_auto)
scene.collection.objects.link(ob_auto_camera)
ob_auto_camera.location = (54.9487, -53.1749, 63.5246)
ob_auto_camera.rotation_euler = (1.09748, -7.21219e-08, 0.694738)
scene.camera = ob_auto_camera
light_auto_sun = bpy.data.lights.new('AutoSun', 'SUN')
light_auto_sun.energy = 3.0
light_auto_sun.angle = 0.0523599
ob_auto_sun = bpy.data.objects.new('AutoSun', light_auto_sun)
scene.collection.objects.link(ob_auto_sun)
ob_auto_sun.rotation_euler = (0.872665, 0.174533, 0.523599)
bpy.context.view_layer.update()
